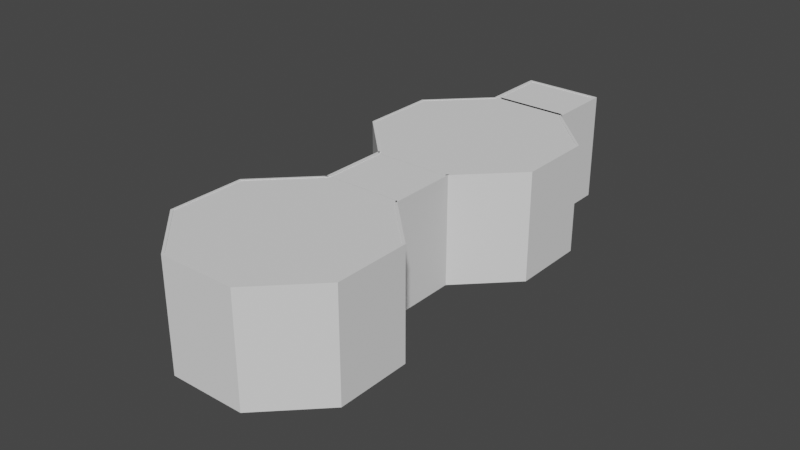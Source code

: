 # Source: Kitchen.blend  (saved by Blender 2.91.10; exported with 4.5.12 LTS)
import bpy
from mathutils import Matrix  # noqa: F401  (used for matrix-valued properties, if any)

bpy.ops.wm.read_factory_settings(use_empty=True)
scene = bpy.context.scene
scene.name = 'Scene'

# ---- collections
col_collection = bpy.data.collections.new('Collection'); scene.collection.children.link(col_collection)

# ---- world
world_world = bpy.data.worlds.new('World'); scene.world = world_world
world_world.use_nodes = True; world_world.node_tree.nodes.clear()
_N = world_world.node_tree.nodes; _L = world_world.node_tree.links
n0 = _N.new('ShaderNodeOutputWorld'); n0.name = 'World Output'; n0.location = (300, 300)
n1 = _N.new('ShaderNodeBackground'); n1.name = 'Background'; n1.location = (10, 300)
n1.inputs[0].default_value = (0.05088, 0.05088, 0.05088, 1.0)
_L.new(n1.outputs[0], n0.inputs[0])
n0.is_active_output = True
world_world.color = (0.05088, 0.05088, 0.05088)
world_world.use_sun_shadow = False
world_world.sun_shadow_jitter_overblur = 0.0

# ---- meshes
me_circle_001 = bpy.data.meshes.new('Circle.001')
me_circle_001.from_pydata([(0.0, 20.0, 0.0), (-14.14, 14.14, 0.0), (-20.0, -8.742e-07, 0.0), (-14.14, -14.14, 0.0), (1.748e-06, -20.0, 0.0), (14.14, -14.14, 0.0), (20.0, 2.385e-07, 0.0), (14.14, 14.14, 0.0), (-13.76, 13.76, 2.0), (-2.619e-08, 19.46, 2.0), (-19.46, -8.568e-07, 2.0), (-13.76, -13.76, 2.0), (1.679e-06, -19.46, 2.0), (13.76, -13.76, 2.0), (19.46, 2.385e-07, 2.0), (13.76, 13.76, 2.0), (-14.14, 14.14, 2.0), (0.0, 20.0, 2.0), (-20.0, -8.742e-07, 2.0), (-14.14, -14.14, 2.0), (1.748e-06, -20.0, 2.0), (14.14, -14.14, 2.0), (20.0, 2.385e-07, 2.0), (14.14, 14.14, 2.0), (-14.14, 14.14, 2.0), (0.0, 20.0, 2.0), (-20.0, -8.742e-07, 2.0), (-14.14, -14.14, 2.0), (1.748e-06, -20.0, 2.0), (14.14, -14.14, 2.0), (20.0, 2.385e-07, 2.0), (14.14, 14.14, 2.0), (-13.76, 13.76, 2.0), (-2.619e-08, 19.46, 2.0), (-19.46, -8.568e-07, 2.0), (-13.76, -13.76, 2.0), (1.679e-06, -19.46, 2.0), (13.76, -13.76, 2.0), (19.46, 2.385e-07, 2.0), (13.76, 13.76, 2.0), (0.0, 20.0, 22.0), (-2.619e-08, 19.46, 22.0), (0.0, 20.0, 21.92), (-14.14, 14.14, 21.92), (-20.0, -8.742e-07, 21.92), (-14.14, -14.14, 21.92), (1.748e-06, -20.0, 21.92), (14.14, -14.14, 21.92), (20.0, 2.385e-07, 21.92), (14.14, 14.14, 21.92)], [], [(1, 0, 7, 6, 5, 4, 3, 2), (8, 10, 11, 12, 13, 14, 15, 9), (5, 6, 22, 21), (3, 4, 20, 19), (1, 2, 18, 16), (6, 7, 23, 22), (4, 5, 21, 20), (2, 3, 19, 18), (0, 1, 16, 17), (7, 0, 17, 23), (14, 13, 37, 38), (22, 23, 31, 30), (13, 12, 36, 37), (21, 22, 30, 29), (12, 11, 35, 36), (20, 21, 29, 28), (11, 10, 34, 35), (19, 20, 28, 27), (33, 25, 40, 41), (33, 39, 31, 25), (23, 17, 25, 31), (15, 14, 38, 39), (17, 16, 24, 25), (9, 15, 39, 33), (16, 18, 26, 24), (8, 9, 33, 32), (18, 19, 27, 26), (10, 8, 32, 34), (43, 42, 49, 48, 47, 46, 45, 44)])
_uv = me_circle_001.uv_layers.new(name='UVMap')
_uv.uv.foreach_set('vector', [0.0, 0.0, 0.0, 0.0, 0.0, 0.0, 0.0, 0.0, 0.0, 0.0, 0.0, 0.0, 0.0, 0.0, 0.0, 0.0, 0.0, 0.0, 0.0, 0.0, 0.0, 0.0, 0.0, 0.0, 0.0, 0.0, 0.0, 0.0, 0.0, 0.0, 0.0, 0.0, 0.0, 0.0, 0.0, 0.0, 0.0, 0.0, 0.0, 0.0, 0.0, 0.0, 0.0, 0.0, 0.0, 0.0, 0.0, 0.0, 0.0, 0.0, 0.0, 0.0, 0.0, 0.0, 0.0, 0.0, 0.0, 0.0, 0.0, 0.0, 0.0, 0.0, 0.0, 0.0, 0.0, 0.0, 0.0, 0.0, 0.0, 0.0, 0.0, 0.0, 0.0, 0.0, 0.0, 0.0, 0.0, 0.0, 0.0, 0.0, 0.0, 0.0, 0.0, 0.0, 0.0, 0.0, 0.0, 0.0, 0.0, 0.0, 0.0, 0.0, 0.0, 0.0, 0.0, 0.0, 0.0, 0.0, 0.0, 0.0, 0.0, 0.0, 0.0, 0.0, 0.0, 0.0, 0.0, 0.0, 0.0, 0.0, 0.0, 0.0, 0.0, 0.0, 0.0, 0.0, 0.0, 0.0, 0.0, 0.0, 0.0, 0.0, 0.0, 0.0, 0.0, 0.0, 0.0, 0.0, 0.0, 0.0, 0.0, 0.0, 0.0, 0.0, 0.0, 0.0, 0.0, 0.0, 0.0, 0.0, 0.0, 0.0, 0.0, 0.0, 0.0, 0.0, 0.0, 0.0, 0.0, 0.0, 0.0, 0.0, 0.0, 0.0, 0.0, 0.0, 0.0, 0.0, 0.0, 0.0, 0.0, 0.0, 0.0, 0.0, 0.0, 0.0, 0.0, 0.0, 0.0, 0.0, 0.0, 0.0, 0.0, 0.0, 0.0, 0.0, 0.0, 0.0, 0.0, 0.0, 0.0, 0.0, 0.0, 0.0, 0.0, 0.0, 0.0, 0.0, 0.0, 0.0, 0.0, 0.0, 0.0, 0.0, 0.0, 0.0, 0.0, 0.0, 0.0, 0.0, 0.0, 0.0, 0.0, 0.0, 0.0, 0.0, 0.0, 0.0, 0.0, 0.0, 0.0, 0.0, 0.0, 0.0, 0.0, 0.0, 0.0, 0.0, 0.0, 0.0, 0.0, 0.0, 0.0, 0.0, 0.0, 0.0, 0.0, 0.0, 0.0, 0.0, 0.0, 0.0, 0.0, 0.0, 0.0, 0.0, 0.0, 0.0, 0.0, 0.0, 0.0, 0.0, 0.0, 0.0, 0.0, 0.0, 0.0, 0.0, 0.0, 0.0, 0.0, 0.0, 0.0, 0.0, 0.0, 0.0])
me_circle_001.use_remesh_fix_poles = True
me_circle_001.use_remesh_preserve_attributes = False
me_circle_001.use_mirror_vertex_groups = False
me_circle_001.update()
me_cube_001 = bpy.data.meshes.new('Cube.001')
me_cube_001.from_pydata([(-0.9, -0.9, -1.0), (-0.9, -0.9, 1.0), (-0.9, 0.9, -1.0), (-0.9, 0.9, 1.0), (0.9, -0.9, -1.0), (0.9, -0.9, 1.0), (0.9, 0.9, -1.0), (0.9, 0.9, 1.0), (-1.0, 1.0, -1.0), (-1.0, -1.0, -1.0), (-1.0, -1.0, 1.0), (-1.0, 1.0, 1.0), (1.0, 1.0, -1.0), (1.0, 1.0, 1.0), (1.0, -1.0, -1.0), (1.0, -1.0, 1.0), (-1.0, -1.0, 1.0), (-1.0, 1.0, 1.0), (1.0, 1.0, 1.0), (1.0, -1.0, 1.0), (-0.9, -0.9, 1.0), (-0.9, 0.9, 1.0), (0.9, 0.9, 1.0), (0.9, -0.9, 1.0), (1.0, 1.0, 21.0), (1.0, -1.0, 21.0), (0.9, 0.9, 21.0), (0.9, -0.9, 21.0), (0.9, 0.9, 1.0), (0.9, -0.9, 1.0), (0.9, -0.9, 1.0), (-1.0, -1.0, 1.0), (-1.0, 1.0, 1.0), (1.0, 1.0, 1.0), (1.0, -1.0, 1.0), (-0.9, -0.9, 1.0), (-0.9, 0.9, 1.0), (0.9, 0.9, 1.0), (1.0, 1.0, 21.0), (1.0, -1.0, 21.0), (0.9, 0.9, 21.0), (0.9, -0.9, 21.0), (-0.9, -0.9, 20.92), (-0.9, 0.9, 20.92), (0.9, -0.9, 20.92), (0.9, 0.9, 20.92)], [], [(9, 10, 11, 8), (8, 11, 13, 12), (12, 13, 15, 14), (14, 15, 10, 9), (2, 6, 4, 0), (7, 3, 1, 5), (2, 0, 9, 8), (20, 21, 36, 35), (6, 2, 8, 12), (15, 13, 18, 19), (4, 6, 12, 14), (5, 1, 20, 23), (0, 4, 14, 9), (13, 11, 17, 18), (7, 5, 29, 28), (21, 22, 18, 17), (23, 19, 34, 30), (23, 20, 16, 19), (3, 7, 22, 21), (1, 3, 21, 20), (11, 10, 16, 17), (10, 15, 19, 16), (18, 22, 37, 33), (26, 27, 25, 24), (24, 25, 39, 38), (19, 18, 33, 34), (21, 17, 32, 36), (5, 23, 30, 29), (25, 27, 41, 39), (16, 20, 35, 31), (28, 29, 30, 37), (30, 34, 39, 41), (27, 26, 40, 41), (22, 7, 28, 37), (26, 24, 38, 40), (17, 16, 31, 32), (43, 45, 44, 42)])
_uv = me_cube_001.uv_layers.new(name='UVMap')
_uv.uv.foreach_set('vector', [0.375, 0.0, 0.625, 0.0, 0.625, 0.25, 0.375, 0.25, 0.375, 0.25, 0.625, 0.25, 0.625, 0.5, 0.375, 0.5, 0.375, 0.5, 0.625, 0.5, 0.625, 0.75, 0.375, 0.75, 0.375, 0.75, 0.625, 0.75, 0.625, 1.0, 0.375, 1.0, 0.1375, 0.5125, 0.3625, 0.5125, 0.3625, 0.7375, 0.1375, 0.7375, 0.6375, 0.5125, 0.8625, 0.5125, 0.8625, 0.7375, 0.6375, 0.7375, 0.1375, 0.5125, 0.1375, 0.7375, 0.125, 0.75, 0.125, 0.5, 0.8625, 0.7375, 0.8625, 0.5125, 0.8625, 0.5125, 0.8625, 0.7375, 0.3625, 0.5125, 0.1375, 0.5125, 0.125, 0.5, 0.375, 0.5, 0.625, 0.75, 0.625, 0.5, 0.625, 0.5, 0.625, 0.75, 0.3625, 0.7375, 0.3625, 0.5125, 0.375, 0.5, 0.375, 0.75, 0.6375, 0.7375, 0.8625, 0.7375, 0.8625, 0.7375, 0.6375, 0.7375, 0.1375, 0.7375, 0.3625, 0.7375, 0.375, 0.75, 0.125, 0.75, 0.625, 0.5, 0.625, 0.25, 0.625, 0.25, 0.625, 0.5, 0.6375, 0.5125, 0.6375, 0.7375, 0.6375, 0.7375, 0.6375, 0.5125, 0.8625, 0.5125, 0.6375, 0.5125, 0.625, 0.5, 0.875, 0.5, 0.6375, 0.7375, 0.625, 0.75, 0.625, 0.75, 0.6375, 0.7375, 0.6375, 0.7375, 0.8625, 0.7375, 0.875, 0.75, 0.625, 0.75, 0.8625, 0.5125, 0.6375, 0.5125, 0.6375, 0.5125, 0.8625, 0.5125, 0.8625, 0.7375, 0.8625, 0.5125, 0.8625, 0.5125, 0.8625, 0.7375, 0.625, 0.25, 0.625, 0.0, 0.625, 0.0, 0.625, 0.25, 0.625, 1.0, 0.625, 0.75, 0.625, 0.75, 0.625, 1.0, 0.625, 0.5, 0.6375, 0.5125, 0.6375, 0.5125, 0.625, 0.5, 0.6375, 0.5125, 0.6375, 0.7375, 0.625, 0.75, 0.625, 0.5, 0.625, 0.5, 0.625, 0.75, 0.625, 0.75, 0.625, 0.5, 0.625, 0.75, 0.625, 0.5, 0.625, 0.5, 0.625, 0.75, 0.8625, 0.5125, 0.875, 0.5, 0.875, 0.5, 0.8625, 0.5125, 0.6375, 0.7375, 0.6375, 0.7375, 0.6375, 0.7375, 0.6375, 0.7375, 0.625, 0.75, 0.6375, 0.7375, 0.6375, 0.7375, 0.625, 0.75, 0.875, 0.75, 0.8625, 0.7375, 0.8625, 0.7375, 0.875, 0.75, 0.6375, 0.5125, 0.6375, 0.7375, 0.6375, 0.7375, 0.6375, 0.5125, 0.6375, 0.7375, 0.625, 0.75, 0.625, 0.75, 0.6375, 0.7375, 0.6375, 0.7375, 0.6375, 0.5125, 0.6375, 0.5125, 0.6375, 0.7375, 0.6375, 0.5125, 0.6375, 0.5125, 0.6375, 0.5125, 0.6375, 0.5125, 0.6375, 0.5125, 0.625, 0.5, 0.625, 0.5, 0.6375, 0.5125, 0.625, 0.25, 0.625, 0.0, 0.625, 0.0, 0.625, 0.25, 0.1375, 0.5125, 0.3625, 0.5125, 0.3625, 0.7375, 0.1375, 0.7375])
me_cube_001.use_remesh_fix_poles = True
me_cube_001.use_remesh_preserve_attributes = False
me_cube_001.use_mirror_vertex_groups = False
me_cube_001.update()
me_cube_002 = bpy.data.meshes.new('Cube.002')
me_cube_002.from_pydata([(-0.9, -0.9, -1.0), (-0.9, -0.9, 1.0), (-0.9, 0.9, -1.0), (-0.9, 0.9, 1.0), (0.9, -0.9, -1.0), (0.9, -0.9, 1.0), (0.9, 0.9, -1.0), (0.9, 0.9, 1.0), (-1.0, 1.0, -1.0), (-1.0, -1.0, -1.0), (-1.0, -1.0, 1.0), (-1.0, 1.0, 1.0), (1.0, 1.0, -1.0), (1.0, 1.0, 1.0), (1.0, -1.0, -1.0), (1.0, -1.0, 1.0), (-1.0, -1.0, 1.0), (-1.0, 1.0, 1.0), (1.0, 1.0, 1.0), (1.0, -1.0, 1.0), (-0.9, -0.9, 1.0), (-0.9, 0.9, 1.0), (0.9, 0.9, 1.0), (0.9, -0.9, 1.0), (-1.0, 1.0, 21.0), (1.0, 1.0, 21.0), (-0.9, 0.9, 21.0), (0.9, 0.9, 21.0), (1.0, 1.0, 21.0), (-1.0, -1.0, 21.0), (-1.0, 1.0, 21.0), (1.0, -1.0, 21.0), (-0.9, -0.9, 21.0), (-0.9, 0.9, 21.0), (0.9, 0.9, 21.0), (0.9, -0.9, 21.0), (0.6667, 1.0, -1.0), (0.3333, 1.0, -1.0), (-2.98e-08, 1.0, -1.0), (-0.3333, 1.0, -1.0), (-0.6667, 1.0, -1.0), (-0.6667, 1.0, 1.0), (-0.3333, 1.0, 1.0), (2.98e-08, 1.0, 1.0), (0.3333, 1.0, 1.0), (0.6667, 1.0, 1.0), (-0.6667, -1.0, -1.0), (-0.3333, -1.0, -1.0), (2.98e-08, -1.0, -1.0), (0.3333, -1.0, -1.0), (0.6667, -1.0, -1.0), (0.6667, -1.0, 1.0), (0.3333, -1.0, 1.0), (-2.98e-08, -1.0, 1.0), (-0.3333, -1.0, 1.0), (-0.6667, -1.0, 1.0), (0.6, 0.9, -1.0), (0.3, 0.9, -1.0), (-2.98e-08, 0.9, -1.0), (-0.3, 0.9, -1.0), (-0.6, 0.9, -1.0), (-0.6, 0.9, 1.0), (-0.3, 0.9, 1.0), (2.98e-08, 0.9, 1.0), (0.3, 0.9, 1.0), (0.6, 0.9, 1.0), (-0.6, -0.9, -1.0), (-0.3, -0.9, -1.0), (2.98e-08, -0.9, -1.0), (0.3, -0.9, -1.0), (0.6, -0.9, -1.0), (0.6, -0.9, 1.0), (0.3, -0.9, 1.0), (-2.98e-08, -0.9, 1.0), (-0.3, -0.9, 1.0), (-0.6, -0.9, 1.0), (-0.6667, 1.0, 21.0), (-0.3333, 1.0, 21.0), (2.98e-08, 1.0, 21.0), (0.3333, 1.0, 21.0), (0.6667, 1.0, 21.0), (-0.6, 0.9, 21.0), (-0.3, 0.9, 21.0), (2.98e-08, 0.9, 21.0), (0.3, 0.9, 21.0), (0.6, 0.9, 21.0), (-0.6667, 1.0, 21.0), (-0.3333, 1.0, 21.0), (2.98e-08, 1.0, 21.0), (0.3333, 1.0, 21.0), (0.6667, 1.0, 21.0), (-0.6, 0.9, 21.0), (-0.3, 0.9, 21.0), (2.98e-08, 0.9, 21.0), (0.3, 0.9, 21.0), (0.6, 0.9, 21.0), (-1.0, -1.0, 18.78), (-1.0, -1.0, 16.56), (-1.0, -1.0, 14.33), (-1.0, -1.0, 12.11), (-1.0, -1.0, 9.889), (-1.0, -1.0, 7.667), (-1.0, -1.0, 5.444), (-1.0, -1.0, 3.222), (-0.9, -0.9, 3.222), (-0.9, -0.9, 5.444), (-0.9, -0.9, 7.667), (-0.9, -0.9, 9.889), (-0.9, -0.9, 12.11), (-0.9, -0.9, 14.33), (-0.9, -0.9, 16.56), (-0.9, -0.9, 18.78), (0.9, -0.9, 18.78), (0.9, -0.9, 16.56), (0.9, -0.9, 14.33), (0.9, -0.9, 12.11), (0.9, -0.9, 9.889), (0.9, -0.9, 7.667), (0.9, -0.9, 5.444), (0.9, -0.9, 3.222), (1.0, -1.0, 3.222), (1.0, -1.0, 5.444), (1.0, -1.0, 7.667), (1.0, -1.0, 9.889), (1.0, -1.0, 12.11), (1.0, -1.0, 14.33), (1.0, -1.0, 16.56), (1.0, -1.0, 18.78), (-0.9, 0.9, 3.222), (-0.9, 0.9, 5.444), (-0.9, 0.9, 7.667), (-0.9, 0.9, 9.889), (-0.9, 0.9, 12.11), (-0.9, 0.9, 14.33), (-0.9, 0.9, 16.56), (-0.9, 0.9, 18.78), (-1.0, 1.0, 18.78), (-1.0, 1.0, 16.56), (-1.0, 1.0, 14.33), (-1.0, 1.0, 12.11), (-1.0, 1.0, 9.889), (-1.0, 1.0, 7.667), (-1.0, 1.0, 5.444), (-1.0, 1.0, 3.222), (-1.0, 1.0, 18.78), (-1.0, 1.0, 16.56), (-1.0, 1.0, 14.33), (-1.0, 1.0, 12.11), (-1.0, 1.0, 9.889), (-1.0, 1.0, 7.667), (-1.0, 1.0, 5.444), (-1.0, 1.0, 3.222), (1.0, 1.0, 3.222), (1.0, 1.0, 5.444), (1.0, 1.0, 7.667), (1.0, 1.0, 9.889), (1.0, 1.0, 12.11), (1.0, 1.0, 14.33), (1.0, 1.0, 16.56), (1.0, 1.0, 18.78), (1.0, 1.0, 18.78), (1.0, 1.0, 16.56), (1.0, 1.0, 14.33), (1.0, 1.0, 12.11), (1.0, 1.0, 9.889), (1.0, 1.0, 7.667), (1.0, 1.0, 5.444), (1.0, 1.0, 3.222), (0.9, 0.9, 3.222), (0.9, 0.9, 5.444), (0.9, 0.9, 7.667), (0.9, 0.9, 9.889), (0.9, 0.9, 12.11), (0.9, 0.9, 14.33), (0.9, 0.9, 16.56), (0.9, 0.9, 18.78), (-0.9, 0.9, 18.78), (-0.9, 0.9, 16.56), (-0.9, 0.9, 14.33), (-0.9, 0.9, 12.11), (-0.9, 0.9, 9.889), (-0.9, 0.9, 7.667), (-0.9, 0.9, 5.444), (-0.9, 0.9, 3.222), (0.9, 0.9, 3.222), (0.9, 0.9, 5.444), (0.9, 0.9, 7.667), (0.9, 0.9, 9.889), (0.9, 0.9, 12.11), (0.9, 0.9, 14.33), (0.9, 0.9, 16.56), (0.9, 0.9, 18.78), (0.6667, 1.0, 3.222), (0.6667, 1.0, 5.444), (0.6667, 1.0, 7.667), (0.6667, 1.0, 9.889), (0.6667, 1.0, 12.11), (0.6667, 1.0, 14.33), (0.6667, 1.0, 16.56), (0.6667, 1.0, 18.78), (0.3333, 1.0, 3.222), (0.3333, 1.0, 5.444), (0.3333, 1.0, 7.667), (0.3333, 1.0, 9.889), (0.3333, 1.0, 12.11), (0.3333, 1.0, 14.33), (0.3333, 1.0, 16.56), (0.3333, 1.0, 18.78), (2.98e-08, 1.0, 9.889), (2.98e-08, 1.0, 12.11), (2.98e-08, 1.0, 14.33), (2.98e-08, 1.0, 16.56), (2.98e-08, 1.0, 18.78), (-0.3333, 1.0, 3.222), (-0.3333, 1.0, 5.444), (-0.3333, 1.0, 7.667), (-0.3333, 1.0, 9.889), (-0.3333, 1.0, 12.11), (-0.3333, 1.0, 14.33), (-0.3333, 1.0, 16.56), (-0.3333, 1.0, 18.78), (-0.6667, 1.0, 3.222), (-0.6667, 1.0, 5.444), (-0.6667, 1.0, 7.667), (-0.6667, 1.0, 9.889), (-0.6667, 1.0, 12.11), (-0.6667, 1.0, 14.33), (-0.6667, 1.0, 16.56), (-0.6667, 1.0, 18.78), (-0.6, 0.9, 3.222), (-0.6, 0.9, 5.444), (-0.6, 0.9, 7.667), (-0.6, 0.9, 9.889), (-0.6, 0.9, 12.11), (-0.6, 0.9, 14.33), (-0.6, 0.9, 16.56), (-0.6, 0.9, 18.78), (-0.3, 0.9, 3.222), (-0.3, 0.9, 5.444), (-0.3, 0.9, 7.667), (-0.3, 0.9, 9.889), (-0.3, 0.9, 12.11), (-0.3, 0.9, 14.33), (-0.3, 0.9, 16.56), (-0.3, 0.9, 18.78), (2.98e-08, 0.9, 9.889), (2.98e-08, 0.9, 12.11), (2.98e-08, 0.9, 14.33), (2.98e-08, 0.9, 16.56), (2.98e-08, 0.9, 18.78), (0.3, 0.9, 3.222), (0.3, 0.9, 5.444), (0.3, 0.9, 7.667), (0.3, 0.9, 9.889), (0.3, 0.9, 12.11), (0.3, 0.9, 14.33), (0.3, 0.9, 16.56), (0.3, 0.9, 18.78), (0.6, 0.9, 3.222), (0.6, 0.9, 5.444), (0.6, 0.9, 7.667), (0.6, 0.9, 9.889), (0.6, 0.9, 12.11), (0.6, 0.9, 14.33), (0.6, 0.9, 16.56), (0.6, 0.9, 18.78), (-0.9, -0.9, 20.92), (-0.9, 0.9, 20.92), (0.9, -0.9, 20.92), (0.9, 0.9, 20.92), (0.6, 0.9, 20.92), (0.3, 0.9, 20.92), (-2.98e-08, 0.9, 20.92), (-0.3, 0.9, 20.92), (-0.6, 0.9, 20.92), (-0.6, -0.9, 20.92), (-0.3, -0.9, 20.92), (2.98e-08, -0.9, 20.92), (0.3, -0.9, 20.92), (0.6, -0.9, 20.92)], [], [(9, 10, 11, 8), (36, 45, 13, 12), (12, 13, 15, 14), (46, 55, 10, 9), (56, 6, 4, 70), (61, 3, 1, 75), (2, 0, 9, 8), (144, 136, 30, 24), (60, 2, 8, 40), (7, 5, 23, 22), (4, 6, 12, 14), (15, 13, 18, 19), (70, 4, 14, 50), (75, 1, 10, 55), (136, 96, 29, 30), (111, 135, 33, 32), (96, 111, 32, 29), (11, 10, 16, 17), (1, 3, 21, 20), (10, 1, 20, 16), (5, 15, 19, 23), (112, 127, 31, 35), (85, 27, 34, 95), (32, 33, 30, 29), (95, 34, 28, 90), (34, 35, 31, 28), (76, 24, 30, 86), (160, 159, 25, 28), (265, 175, 27, 85), (175, 191, 34, 27), (228, 144, 24, 76), (191, 112, 35, 34), (135, 176, 26, 33), (127, 160, 28, 31), (159, 199, 80, 25), (199, 207, 79, 80), (207, 212, 78, 79), (212, 220, 77, 78), (220, 228, 76, 77), (176, 236, 81, 26), (236, 244, 82, 81), (244, 249, 83, 82), (249, 257, 84, 83), (257, 265, 85, 84), (25, 80, 90, 28), (80, 79, 89, 90), (79, 78, 88, 89), (78, 77, 87, 88), (77, 76, 86, 87), (33, 91, 86, 30), (91, 92, 87, 86), (92, 93, 88, 87), (93, 94, 89, 88), (94, 95, 90, 89), (26, 81, 91, 33), (81, 82, 92, 91), (82, 83, 93, 92), (83, 84, 94, 93), (84, 85, 95, 94), (5, 71, 51, 15), (71, 72, 52, 51), (72, 73, 53, 52), (73, 74, 54, 53), (74, 75, 55, 54), (0, 66, 46, 9), (66, 67, 47, 46), (67, 68, 48, 47), (68, 69, 49, 48), (69, 70, 50, 49), (6, 56, 36, 12), (56, 57, 37, 36), (57, 58, 38, 37), (58, 59, 39, 38), (59, 60, 40, 39), (7, 65, 71, 5), (65, 64, 72, 71), (64, 63, 73, 72), (63, 62, 74, 73), (62, 61, 75, 74), (2, 60, 66, 0), (60, 59, 67, 66), (59, 58, 68, 67), (58, 57, 69, 68), (57, 56, 70, 69), (14, 15, 51, 50), (50, 51, 52, 49), (49, 52, 53, 48), (48, 53, 54, 47), (47, 54, 55, 46), (8, 11, 41, 40), (40, 41, 42, 39), (39, 42, 43, 38), (38, 43, 44, 37), (37, 44, 45, 36), (64, 65, 258, 250), (250, 258, 259, 251), (251, 259, 260, 252), (252, 260, 261, 253), (253, 261, 262, 254), (254, 262, 263, 255), (255, 263, 264, 256), (256, 264, 265, 257), (245, 253, 254, 246), (246, 254, 255, 247), (247, 255, 256, 248), (248, 256, 257, 249), (62, 63, 43, 42), (237, 62, 42, 213), (238, 237, 213, 214), (239, 238, 214, 215), (240, 245, 246, 241), (241, 246, 247, 242), (242, 247, 248, 243), (243, 248, 249, 244), (61, 62, 237, 229), (229, 237, 238, 230), (230, 238, 239, 231), (231, 239, 240, 232), (232, 240, 241, 233), (233, 241, 242, 234), (234, 242, 243, 235), (235, 243, 244, 236), (3, 61, 229, 183), (183, 229, 230, 182), (182, 230, 231, 181), (181, 231, 232, 180), (180, 232, 233, 179), (179, 233, 234, 178), (178, 234, 235, 177), (177, 235, 236, 176), (42, 41, 221, 213), (213, 221, 222, 214), (214, 222, 223, 215), (215, 223, 224, 216), (216, 224, 225, 217), (217, 225, 226, 218), (218, 226, 227, 219), (219, 227, 228, 220), (240, 239, 215, 216), (245, 240, 216, 208), (253, 245, 208, 203), (252, 253, 203, 202), (208, 216, 217, 209), (209, 217, 218, 210), (210, 218, 219, 211), (211, 219, 220, 212), (251, 252, 202, 201), (250, 251, 201, 200), (64, 250, 200, 44), (63, 64, 44, 43), (203, 208, 209, 204), (204, 209, 210, 205), (205, 210, 211, 206), (206, 211, 212, 207), (45, 44, 200, 192), (192, 200, 201, 193), (193, 201, 202, 194), (194, 202, 203, 195), (195, 203, 204, 196), (196, 204, 205, 197), (197, 205, 206, 198), (198, 206, 207, 199), (13, 45, 192, 152), (152, 192, 193, 153), (153, 193, 194, 154), (154, 194, 195, 155), (155, 195, 196, 156), (156, 196, 197, 157), (157, 197, 198, 158), (158, 198, 199, 159), (19, 18, 167, 120), (120, 167, 166, 121), (121, 166, 165, 122), (122, 165, 164, 123), (123, 164, 163, 124), (124, 163, 162, 125), (125, 162, 161, 126), (126, 161, 160, 127), (21, 3, 183, 128), (128, 183, 182, 129), (129, 182, 181, 130), (130, 181, 180, 131), (131, 180, 179, 132), (132, 179, 178, 133), (133, 178, 177, 134), (134, 177, 176, 135), (22, 23, 119, 184), (184, 119, 118, 185), (185, 118, 117, 186), (186, 117, 116, 187), (187, 116, 115, 188), (188, 115, 114, 189), (189, 114, 113, 190), (190, 113, 112, 191), (41, 11, 151, 221), (221, 151, 150, 222), (222, 150, 149, 223), (223, 149, 148, 224), (224, 148, 147, 225), (225, 147, 146, 226), (226, 146, 145, 227), (227, 145, 144, 228), (7, 22, 184, 168), (168, 184, 185, 169), (169, 185, 186, 170), (170, 186, 187, 171), (171, 187, 188, 172), (172, 188, 189, 173), (173, 189, 190, 174), (174, 190, 191, 175), (65, 7, 168, 258), (258, 168, 169, 259), (259, 169, 170, 260), (260, 170, 171, 261), (261, 171, 172, 262), (262, 172, 173, 263), (263, 173, 174, 264), (264, 174, 175, 265), (18, 13, 152, 167), (167, 152, 153, 166), (166, 153, 154, 165), (165, 154, 155, 164), (164, 155, 156, 163), (163, 156, 157, 162), (162, 157, 158, 161), (161, 158, 159, 160), (23, 19, 120, 119), (119, 120, 121, 118), (118, 121, 122, 117), (117, 122, 123, 116), (116, 123, 124, 115), (115, 124, 125, 114), (114, 125, 126, 113), (113, 126, 127, 112), (16, 20, 104, 103), (103, 104, 105, 102), (102, 105, 106, 101), (101, 106, 107, 100), (100, 107, 108, 99), (99, 108, 109, 98), (98, 109, 110, 97), (97, 110, 111, 96), (20, 21, 128, 104), (104, 128, 129, 105), (105, 129, 130, 106), (106, 130, 131, 107), (107, 131, 132, 108), (108, 132, 133, 109), (109, 133, 134, 110), (110, 134, 135, 111), (17, 16, 103, 143), (143, 103, 102, 142), (142, 102, 101, 141), (141, 101, 100, 140), (140, 100, 99, 139), (139, 99, 98, 138), (138, 98, 97, 137), (137, 97, 96, 136), (11, 17, 143, 151), (151, 143, 142, 150), (150, 142, 141, 149), (149, 141, 140, 148), (148, 140, 139, 147), (147, 139, 138, 146), (146, 138, 137, 145), (145, 137, 136, 144), (270, 269, 268, 279), (267, 274, 275, 266), (274, 273, 276, 275), (273, 272, 277, 276), (272, 271, 278, 277), (271, 270, 279, 278)])
_uv = me_cube_002.uv_layers.new(name='UVMap')
_uv.uv.foreach_set('vector', [0.375, 0.0, 0.625, 0.0, 0.625, 0.25, 0.375, 0.25, 0.375, 0.4583, 0.625, 0.4583, 0.625, 0.5, 0.375, 0.5, 0.375, 0.5, 0.625, 0.5, 0.625, 0.75, 0.375, 0.75, 0.375, 0.9583, 0.625, 0.9583, 0.625, 1.0, 0.375, 1.0, 0.325, 0.5125, 0.3625, 0.5125, 0.3625, 0.7375, 0.325, 0.7375, 0.825, 0.5125, 0.8625, 0.5125, 0.8625, 0.7375, 0.825, 0.7375, 0.1375, 0.5125, 0.1375, 0.7375, 0.125, 0.75, 0.125, 0.5, 0.625, 0.25, 0.625, 0.25, 0.625, 0.25, 0.625, 0.25, 0.175, 0.5125, 0.1375, 0.5125, 0.125, 0.5, 0.1667, 0.5, 0.6375, 0.5125, 0.6375, 0.7375, 0.6375, 0.7375, 0.6375, 0.5125, 0.3625, 0.7375, 0.3625, 0.5125, 0.375, 0.5, 0.375, 0.75, 0.625, 0.75, 0.625, 0.5, 0.625, 0.5, 0.625, 0.75, 0.325, 0.7375, 0.3625, 0.7375, 0.375, 0.75, 0.3333, 0.75, 0.825, 0.7375, 0.8625, 0.7375, 0.875, 0.75, 0.8333, 0.75, 0.625, 0.25, 0.625, 0.0, 0.625, 0.0, 0.625, 0.25, 0.8625, 0.7375, 0.8625, 0.5125, 0.8625, 0.5125, 0.8625, 0.7375, 0.875, 0.75, 0.8625, 0.7375, 0.8625, 0.7375, 0.875, 0.75, 0.625, 0.25, 0.625, 0.0, 0.625, 0.0, 0.625, 0.25, 0.8625, 0.7375, 0.8625, 0.5125, 0.8625, 0.5125, 0.8625, 0.7375, 0.875, 0.75, 0.8625, 0.7375, 0.8625, 0.7375, 0.875, 0.75, 0.6375, 0.7375, 0.625, 0.75, 0.625, 0.75, 0.6375, 0.7375, 0.6375, 0.7375, 0.625, 0.75, 0.625, 0.75, 0.6375, 0.7375, 0.675, 0.5125, 0.6375, 0.5125, 0.6375, 0.5125, 0.675, 0.5125, 0.8625, 0.7375, 0.8625, 0.5125, 0.875, 0.5, 0.875, 0.75, 0.675, 0.5125, 0.6375, 0.5125, 0.625, 0.5, 0.6667, 0.5, 0.6375, 0.5125, 0.6375, 0.7375, 0.625, 0.75, 0.625, 0.5, 0.625, 0.2917, 0.625, 0.25, 0.625, 0.25, 0.625, 0.2917, 0.625, 0.5, 0.625, 0.5, 0.625, 0.5, 0.625, 0.5, 0.675, 0.5125, 0.6375, 0.5125, 0.6375, 0.5125, 0.675, 0.5125, 0.6375, 0.5125, 0.6375, 0.5125, 0.6375, 0.5125, 0.6375, 0.5125, 0.625, 0.2917, 0.625, 0.25, 0.625, 0.25, 0.625, 0.2917, 0.6375, 0.5125, 0.6375, 0.7375, 0.6375, 0.7375, 0.6375, 0.5125, 0.8625, 0.5125, 0.8625, 0.5125, 0.8625, 0.5125, 0.8625, 0.5125, 0.625, 0.75, 0.625, 0.5, 0.625, 0.5, 0.625, 0.75, 0.625, 0.5, 0.625, 0.4583, 0.625, 0.4583, 0.625, 0.5, 0.625, 0.4583, 0.625, 0.4167, 0.625, 0.4167, 0.625, 0.4583, 0.625, 0.4167, 0.625, 0.375, 0.625, 0.375, 0.625, 0.4167, 0.625, 0.375, 0.625, 0.3333, 0.625, 0.3333, 0.625, 0.375, 0.625, 0.3333, 0.625, 0.2917, 0.625, 0.2917, 0.625, 0.3333, 0.8625, 0.5125, 0.825, 0.5125, 0.825, 0.5125, 0.8625, 0.5125, 0.825, 0.5125, 0.7875, 0.5125, 0.7875, 0.5125, 0.825, 0.5125, 0.7875, 0.5125, 0.75, 0.5125, 0.75, 0.5125, 0.7875, 0.5125, 0.75, 0.5125, 0.7125, 0.5125, 0.7125, 0.5125, 0.75, 0.5125, 0.7125, 0.5125, 0.675, 0.5125, 0.675, 0.5125, 0.7125, 0.5125, 0.625, 0.5, 0.625, 0.4583, 0.625, 0.4583, 0.625, 0.5, 0.625, 0.4583, 0.625, 0.4167, 0.625, 0.4167, 0.625, 0.4583, 0.625, 0.4167, 0.625, 0.375, 0.625, 0.375, 0.625, 0.4167, 0.625, 0.375, 0.625, 0.3333, 0.625, 0.3333, 0.625, 0.375, 0.625, 0.3333, 0.625, 0.2917, 0.625, 0.2917, 0.625, 0.3333, 0.8625, 0.5125, 0.825, 0.5125, 0.8333, 0.5, 0.875, 0.5, 0.825, 0.5125, 0.7875, 0.5125, 0.7917, 0.5, 0.8333, 0.5, 0.7875, 0.5125, 0.75, 0.5125, 0.75, 0.5, 0.7917, 0.5, 0.75, 0.5125, 0.7125, 0.5125, 0.7083, 0.5, 0.75, 0.5, 0.7125, 0.5125, 0.675, 0.5125, 0.6667, 0.5, 0.7083, 0.5, 0.8625, 0.5125, 0.825, 0.5125, 0.825, 0.5125, 0.8625, 0.5125, 0.825, 0.5125, 0.7875, 0.5125, 0.7875, 0.5125, 0.825, 0.5125, 0.7875, 0.5125, 0.75, 0.5125, 0.75, 0.5125, 0.7875, 0.5125, 0.75, 0.5125, 0.7125, 0.5125, 0.7125, 0.5125, 0.75, 0.5125, 0.7125, 0.5125, 0.675, 0.5125, 0.675, 0.5125, 0.7125, 0.5125, 0.6375, 0.7375, 0.675, 0.7375, 0.6667, 0.75, 0.625, 0.75, 0.675, 0.7375, 0.7125, 0.7375, 0.7083, 0.75, 0.6667, 0.75, 0.7125, 0.7375, 0.75, 0.7375, 0.75, 0.75, 0.7083, 0.75, 0.75, 0.7375, 0.7875, 0.7375, 0.7917, 0.75, 0.75, 0.75, 0.7875, 0.7375, 0.825, 0.7375, 0.8333, 0.75, 0.7917, 0.75, 0.1375, 0.7375, 0.175, 0.7375, 0.1667, 0.75, 0.125, 0.75, 0.175, 0.7375, 0.2125, 0.7375, 0.2083, 0.75, 0.1667, 0.75, 0.2125, 0.7375, 0.25, 0.7375, 0.25, 0.75, 0.2083, 0.75, 0.25, 0.7375, 0.2875, 0.7375, 0.2917, 0.75, 0.25, 0.75, 0.2875, 0.7375, 0.325, 0.7375, 0.3333, 0.75, 0.2917, 0.75, 0.3625, 0.5125, 0.325, 0.5125, 0.3333, 0.5, 0.375, 0.5, 0.325, 0.5125, 0.2875, 0.5125, 0.2917, 0.5, 0.3333, 0.5, 0.2875, 0.5125, 0.25, 0.5125, 0.25, 0.5, 0.2917, 0.5, 0.25, 0.5125, 0.2125, 0.5125, 0.2083, 0.5, 0.25, 0.5, 0.2125, 0.5125, 0.175, 0.5125, 0.1667, 0.5, 0.2083, 0.5, 0.6375, 0.5125, 0.675, 0.5125, 0.675, 0.7375, 0.6375, 0.7375, 0.675, 0.5125, 0.7125, 0.5125, 0.7125, 0.7375, 0.675, 0.7375, 0.7125, 0.5125, 0.75, 0.5125, 0.75, 0.7375, 0.7125, 0.7375, 0.75, 0.5125, 0.7875, 0.5125, 0.7875, 0.7375, 0.75, 0.7375, 0.7875, 0.5125, 0.825, 0.5125, 0.825, 0.7375, 0.7875, 0.7375, 0.1375, 0.5125, 0.175, 0.5125, 0.175, 0.7375, 0.1375, 0.7375, 0.175, 0.5125, 0.2125, 0.5125, 0.2125, 0.7375, 0.175, 0.7375, 0.2125, 0.5125, 0.25, 0.5125, 0.25, 0.7375, 0.2125, 0.7375, 0.25, 0.5125, 0.2875, 0.5125, 0.2875, 0.7375, 0.25, 0.7375, 0.2875, 0.5125, 0.325, 0.5125, 0.325, 0.7375, 0.2875, 0.7375, 0.375, 0.75, 0.625, 0.75, 0.625, 0.7917, 0.375, 0.7917, 0.375, 0.7917, 0.625, 0.7917, 0.625, 0.8333, 0.375, 0.8333, 0.375, 0.8333, 0.625, 0.8333, 0.625, 0.875, 0.375, 0.875, 0.375, 0.875, 0.625, 0.875, 0.625, 0.9167, 0.375, 0.9167, 0.375, 0.9167, 0.625, 0.9167, 0.625, 0.9583, 0.375, 0.9583, 0.375, 0.25, 0.625, 0.25, 0.625, 0.2917, 0.375, 0.2917, 0.375, 0.2917, 0.625, 0.2917, 0.625, 0.3333, 0.375, 0.3333, 0.375, 0.3333, 0.625, 0.3333, 0.625, 0.375, 0.375, 0.375, 0.375, 0.375, 0.625, 0.375, 0.625, 0.4167, 0.375, 0.4167, 0.375, 0.4167, 0.625, 0.4167, 0.625, 0.4583, 0.375, 0.4583, 0.7125, 0.5125, 0.675, 0.5125, 0.675, 0.5125, 0.7125, 0.5125, 0.7125, 0.5125, 0.675, 0.5125, 0.675, 0.5125, 0.7125, 0.5125, 0.7125, 0.5125, 0.675, 0.5125, 0.675, 0.5125, 0.7125, 0.5125, 0.7125, 0.5125, 0.675, 0.5125, 0.675, 0.5125, 0.7125, 0.5125, 0.7125, 0.5125, 0.675, 0.5125, 0.675, 0.5125, 0.7125, 0.5125, 0.7125, 0.5125, 0.675, 0.5125, 0.675, 0.5125, 0.7125, 0.5125, 0.7125, 0.5125, 0.675, 0.5125, 0.675, 0.5125, 0.7125, 0.5125, 0.7125, 0.5125, 0.675, 0.5125, 0.675, 0.5125, 0.7125, 0.5125, 0.75, 0.5125, 0.7125, 0.5125, 0.7125, 0.5125, 0.75, 0.5125, 0.75, 0.5125, 0.7125, 0.5125, 0.7125, 0.5125, 0.75, 0.5125, 0.75, 0.5125, 0.7125, 0.5125, 0.7125, 0.5125, 0.75, 0.5125, 0.75, 0.5125, 0.7125, 0.5125, 0.7125, 0.5125, 0.75, 0.5125, 0.7875, 0.5125, 0.75, 0.5125, 0.625, 0.375, 0.625, 0.3333, 0.7875, 0.5125, 0.7875, 0.5125, 0.625, 0.3333, 0.625, 0.3333, 0.7875, 0.5125, 0.7875, 0.5125, 0.625, 0.3333, 0.625, 0.3333, 0.7875, 0.5125, 0.7875, 0.5125, 0.625, 0.3333, 0.625, 0.3333, 0.7875, 0.5125, 0.75, 0.5125, 0.75, 0.5125, 0.7875, 0.5125, 0.7875, 0.5125, 0.75, 0.5125, 0.75, 0.5125, 0.7875, 0.5125, 0.7875, 0.5125, 0.75, 0.5125, 0.75, 0.5125, 0.7875, 0.5125, 0.7875, 0.5125, 0.75, 0.5125, 0.75, 0.5125, 0.7875, 0.5125, 0.825, 0.5125, 0.7875, 0.5125, 0.7875, 0.5125, 0.825, 0.5125, 0.825, 0.5125, 0.7875, 0.5125, 0.7875, 0.5125, 0.825, 0.5125, 0.825, 0.5125, 0.7875, 0.5125, 0.7875, 0.5125, 0.825, 0.5125, 0.825, 0.5125, 0.7875, 0.5125, 0.7875, 0.5125, 0.825, 0.5125, 0.825, 0.5125, 0.7875, 0.5125, 0.7875, 0.5125, 0.825, 0.5125, 0.825, 0.5125, 0.7875, 0.5125, 0.7875, 0.5125, 0.825, 0.5125, 0.825, 0.5125, 0.7875, 0.5125, 0.7875, 0.5125, 0.825, 0.5125, 0.825, 0.5125, 0.7875, 0.5125, 0.7875, 0.5125, 0.825, 0.5125, 0.8625, 0.5125, 0.825, 0.5125, 0.825, 0.5125, 0.8625, 0.5125, 0.8625, 0.5125, 0.825, 0.5125, 0.825, 0.5125, 0.8625, 0.5125, 0.8625, 0.5125, 0.825, 0.5125, 0.825, 0.5125, 0.8625, 0.5125, 0.8625, 0.5125, 0.825, 0.5125, 0.825, 0.5125, 0.8625, 0.5125, 0.8625, 0.5125, 0.825, 0.5125, 0.825, 0.5125, 0.8625, 0.5125, 0.8625, 0.5125, 0.825, 0.5125, 0.825, 0.5125, 0.8625, 0.5125, 0.8625, 0.5125, 0.825, 0.5125, 0.825, 0.5125, 0.8625, 0.5125, 0.8625, 0.5125, 0.825, 0.5125, 0.825, 0.5125, 0.8625, 0.5125, 0.625, 0.3333, 0.625, 0.2917, 0.625, 0.2917, 0.625, 0.3333, 0.625, 0.3333, 0.625, 0.2917, 0.625, 0.2917, 0.625, 0.3333, 0.625, 0.3333, 0.625, 0.2917, 0.625, 0.2917, 0.625, 0.3333, 0.625, 0.3333, 0.625, 0.2917, 0.625, 0.2917, 0.625, 0.3333, 0.625, 0.3333, 0.625, 0.2917, 0.625, 0.2917, 0.625, 0.3333, 0.625, 0.3333, 0.625, 0.2917, 0.625, 0.2917, 0.625, 0.3333, 0.625, 0.3333, 0.625, 0.2917, 0.625, 0.2917, 0.625, 0.3333, 0.625, 0.3333, 0.625, 0.2917, 0.625, 0.2917, 0.625, 0.3333, 0.7875, 0.5125, 0.7875, 0.5125, 0.625, 0.3333, 0.625, 0.3333, 0.75, 0.5125, 0.7875, 0.5125, 0.625, 0.3333, 0.625, 0.375, 0.7125, 0.5125, 0.75, 0.5125, 0.625, 0.375, 0.625, 0.4167, 0.7125, 0.5125, 0.7125, 0.5125, 0.625, 0.4167, 0.625, 0.4167, 0.625, 0.375, 0.625, 0.3333, 0.625, 0.3333, 0.625, 0.375, 0.625, 0.375, 0.625, 0.3333, 0.625, 0.3333, 0.625, 0.375, 0.625, 0.375, 0.625, 0.3333, 0.625, 0.3333, 0.625, 0.375, 0.625, 0.375, 0.625, 0.3333, 0.625, 0.3333, 0.625, 0.375, 0.7125, 0.5125, 0.7125, 0.5125, 0.625, 0.4167, 0.625, 0.4167, 0.7125, 0.5125, 0.7125, 0.5125, 0.625, 0.4167, 0.625, 0.4167, 0.7125, 0.5125, 0.7125, 0.5125, 0.625, 0.4167, 0.625, 0.4167, 0.75, 0.5125, 0.7125, 0.5125, 0.625, 0.4167, 0.625, 0.375, 0.625, 0.4167, 0.625, 0.375, 0.625, 0.375, 0.625, 0.4167, 0.625, 0.4167, 0.625, 0.375, 0.625, 0.375, 0.625, 0.4167, 0.625, 0.4167, 0.625, 0.375, 0.625, 0.375, 0.625, 0.4167, 0.625, 0.4167, 0.625, 0.375, 0.625, 0.375, 0.625, 0.4167, 0.625, 0.4583, 0.625, 0.4167, 0.625, 0.4167, 0.625, 0.4583, 0.625, 0.4583, 0.625, 0.4167, 0.625, 0.4167, 0.625, 0.4583, 0.625, 0.4583, 0.625, 0.4167, 0.625, 0.4167, 0.625, 0.4583, 0.625, 0.4583, 0.625, 0.4167, 0.625, 0.4167, 0.625, 0.4583, 0.625, 0.4583, 0.625, 0.4167, 0.625, 0.4167, 0.625, 0.4583, 0.625, 0.4583, 0.625, 0.4167, 0.625, 0.4167, 0.625, 0.4583, 0.625, 0.4583, 0.625, 0.4167, 0.625, 0.4167, 0.625, 0.4583, 0.625, 0.4583, 0.625, 0.4167, 0.625, 0.4167, 0.625, 0.4583, 0.625, 0.5, 0.625, 0.4583, 0.625, 0.4583, 0.625, 0.5, 0.625, 0.5, 0.625, 0.4583, 0.625, 0.4583, 0.625, 0.5, 0.625, 0.5, 0.625, 0.4583, 0.625, 0.4583, 0.625, 0.5, 0.625, 0.5, 0.625, 0.4583, 0.625, 0.4583, 0.625, 0.5, 0.625, 0.5, 0.625, 0.4583, 0.625, 0.4583, 0.625, 0.5, 0.625, 0.5, 0.625, 0.4583, 0.625, 0.4583, 0.625, 0.5, 0.625, 0.5, 0.625, 0.4583, 0.625, 0.4583, 0.625, 0.5, 0.625, 0.5, 0.625, 0.4583, 0.625, 0.4583, 0.625, 0.5, 0.625, 0.75, 0.625, 0.5, 0.625, 0.5, 0.625, 0.75, 0.625, 0.75, 0.625, 0.5, 0.625, 0.5, 0.625, 0.75, 0.625, 0.75, 0.625, 0.5, 0.625, 0.5, 0.625, 0.75, 0.625, 0.75, 0.625, 0.5, 0.625, 0.5, 0.625, 0.75, 0.625, 0.75, 0.625, 0.5, 0.625, 0.5, 0.625, 0.75, 0.625, 0.75, 0.625, 0.5, 0.625, 0.5, 0.625, 0.75, 0.625, 0.75, 0.625, 0.5, 0.625, 0.5, 0.625, 0.75, 0.625, 0.75, 0.625, 0.5, 0.625, 0.5, 0.625, 0.75, 0.8625, 0.5125, 0.8625, 0.5125, 0.8625, 0.5125, 0.8625, 0.5125, 0.8625, 0.5125, 0.8625, 0.5125, 0.8625, 0.5125, 0.8625, 0.5125, 0.8625, 0.5125, 0.8625, 0.5125, 0.8625, 0.5125, 0.8625, 0.5125, 0.8625, 0.5125, 0.8625, 0.5125, 0.8625, 0.5125, 0.8625, 0.5125, 0.8625, 0.5125, 0.8625, 0.5125, 0.8625, 0.5125, 0.8625, 0.5125, 0.8625, 0.5125, 0.8625, 0.5125, 0.8625, 0.5125, 0.8625, 0.5125, 0.8625, 0.5125, 0.8625, 0.5125, 0.8625, 0.5125, 0.8625, 0.5125, 0.8625, 0.5125, 0.8625, 0.5125, 0.8625, 0.5125, 0.8625, 0.5125, 0.6375, 0.5125, 0.6375, 0.7375, 0.6375, 0.7375, 0.6375, 0.5125, 0.6375, 0.5125, 0.6375, 0.7375, 0.6375, 0.7375, 0.6375, 0.5125, 0.6375, 0.5125, 0.6375, 0.7375, 0.6375, 0.7375, 0.6375, 0.5125, 0.6375, 0.5125, 0.6375, 0.7375, 0.6375, 0.7375, 0.6375, 0.5125, 0.6375, 0.5125, 0.6375, 0.7375, 0.6375, 0.7375, 0.6375, 0.5125, 0.6375, 0.5125, 0.6375, 0.7375, 0.6375, 0.7375, 0.6375, 0.5125, 0.6375, 0.5125, 0.6375, 0.7375, 0.6375, 0.7375, 0.6375, 0.5125, 0.6375, 0.5125, 0.6375, 0.7375, 0.6375, 0.7375, 0.6375, 0.5125, 0.625, 0.2917, 0.625, 0.25, 0.625, 0.25, 0.625, 0.2917, 0.625, 0.2917, 0.625, 0.25, 0.625, 0.25, 0.625, 0.2917, 0.625, 0.2917, 0.625, 0.25, 0.625, 0.25, 0.625, 0.2917, 0.625, 0.2917, 0.625, 0.25, 0.625, 0.25, 0.625, 0.2917, 0.625, 0.2917, 0.625, 0.25, 0.625, 0.25, 0.625, 0.2917, 0.625, 0.2917, 0.625, 0.25, 0.625, 0.25, 0.625, 0.2917, 0.625, 0.2917, 0.625, 0.25, 0.625, 0.25, 0.625, 0.2917, 0.625, 0.2917, 0.625, 0.25, 0.625, 0.25, 0.625, 0.2917, 0.6375, 0.5125, 0.6375, 0.5125, 0.6375, 0.5125, 0.6375, 0.5125, 0.6375, 0.5125, 0.6375, 0.5125, 0.6375, 0.5125, 0.6375, 0.5125, 0.6375, 0.5125, 0.6375, 0.5125, 0.6375, 0.5125, 0.6375, 0.5125, 0.6375, 0.5125, 0.6375, 0.5125, 0.6375, 0.5125, 0.6375, 0.5125, 0.6375, 0.5125, 0.6375, 0.5125, 0.6375, 0.5125, 0.6375, 0.5125, 0.6375, 0.5125, 0.6375, 0.5125, 0.6375, 0.5125, 0.6375, 0.5125, 0.6375, 0.5125, 0.6375, 0.5125, 0.6375, 0.5125, 0.6375, 0.5125, 0.6375, 0.5125, 0.6375, 0.5125, 0.6375, 0.5125, 0.6375, 0.5125, 0.675, 0.5125, 0.6375, 0.5125, 0.6375, 0.5125, 0.675, 0.5125, 0.675, 0.5125, 0.6375, 0.5125, 0.6375, 0.5125, 0.675, 0.5125, 0.675, 0.5125, 0.6375, 0.5125, 0.6375, 0.5125, 0.675, 0.5125, 0.675, 0.5125, 0.6375, 0.5125, 0.6375, 0.5125, 0.675, 0.5125, 0.675, 0.5125, 0.6375, 0.5125, 0.6375, 0.5125, 0.675, 0.5125, 0.675, 0.5125, 0.6375, 0.5125, 0.6375, 0.5125, 0.675, 0.5125, 0.675, 0.5125, 0.6375, 0.5125, 0.6375, 0.5125, 0.675, 0.5125, 0.675, 0.5125, 0.6375, 0.5125, 0.6375, 0.5125, 0.675, 0.5125, 0.625, 0.5, 0.625, 0.5, 0.625, 0.5, 0.625, 0.5, 0.625, 0.5, 0.625, 0.5, 0.625, 0.5, 0.625, 0.5, 0.625, 0.5, 0.625, 0.5, 0.625, 0.5, 0.625, 0.5, 0.625, 0.5, 0.625, 0.5, 0.625, 0.5, 0.625, 0.5, 0.625, 0.5, 0.625, 0.5, 0.625, 0.5, 0.625, 0.5, 0.625, 0.5, 0.625, 0.5, 0.625, 0.5, 0.625, 0.5, 0.625, 0.5, 0.625, 0.5, 0.625, 0.5, 0.625, 0.5, 0.625, 0.5, 0.625, 0.5, 0.625, 0.5, 0.625, 0.5, 0.6375, 0.7375, 0.625, 0.75, 0.625, 0.75, 0.6375, 0.7375, 0.6375, 0.7375, 0.625, 0.75, 0.625, 0.75, 0.6375, 0.7375, 0.6375, 0.7375, 0.625, 0.75, 0.625, 0.75, 0.6375, 0.7375, 0.6375, 0.7375, 0.625, 0.75, 0.625, 0.75, 0.6375, 0.7375, 0.6375, 0.7375, 0.625, 0.75, 0.625, 0.75, 0.6375, 0.7375, 0.6375, 0.7375, 0.625, 0.75, 0.625, 0.75, 0.6375, 0.7375, 0.6375, 0.7375, 0.625, 0.75, 0.625, 0.75, 0.6375, 0.7375, 0.6375, 0.7375, 0.625, 0.75, 0.625, 0.75, 0.6375, 0.7375, 0.875, 0.75, 0.8625, 0.7375, 0.8625, 0.7375, 0.875, 0.75, 0.875, 0.75, 0.8625, 0.7375, 0.8625, 0.7375, 0.875, 0.75, 0.875, 0.75, 0.8625, 0.7375, 0.8625, 0.7375, 0.875, 0.75, 0.875, 0.75, 0.8625, 0.7375, 0.8625, 0.7375, 0.875, 0.75, 0.875, 0.75, 0.8625, 0.7375, 0.8625, 0.7375, 0.875, 0.75, 0.875, 0.75, 0.8625, 0.7375, 0.8625, 0.7375, 0.875, 0.75, 0.875, 0.75, 0.8625, 0.7375, 0.8625, 0.7375, 0.875, 0.75, 0.875, 0.75, 0.8625, 0.7375, 0.8625, 0.7375, 0.875, 0.75, 0.8625, 0.7375, 0.8625, 0.5125, 0.8625, 0.5125, 0.8625, 0.7375, 0.8625, 0.7375, 0.8625, 0.5125, 0.8625, 0.5125, 0.8625, 0.7375, 0.8625, 0.7375, 0.8625, 0.5125, 0.8625, 0.5125, 0.8625, 0.7375, 0.8625, 0.7375, 0.8625, 0.5125, 0.8625, 0.5125, 0.8625, 0.7375, 0.8625, 0.7375, 0.8625, 0.5125, 0.8625, 0.5125, 0.8625, 0.7375, 0.8625, 0.7375, 0.8625, 0.5125, 0.8625, 0.5125, 0.8625, 0.7375, 0.8625, 0.7375, 0.8625, 0.5125, 0.8625, 0.5125, 0.8625, 0.7375, 0.8625, 0.7375, 0.8625, 0.5125, 0.8625, 0.5125, 0.8625, 0.7375, 0.625, 0.25, 0.625, 0.0, 0.625, 0.0, 0.625, 0.25, 0.625, 0.25, 0.625, 0.0, 0.625, 0.0, 0.625, 0.25, 0.625, 0.25, 0.625, 0.0, 0.625, 0.0, 0.625, 0.25, 0.625, 0.25, 0.625, 0.0, 0.625, 0.0, 0.625, 0.25, 0.625, 0.25, 0.625, 0.0, 0.625, 0.0, 0.625, 0.25, 0.625, 0.25, 0.625, 0.0, 0.625, 0.0, 0.625, 0.25, 0.625, 0.25, 0.625, 0.0, 0.625, 0.0, 0.625, 0.25, 0.625, 0.25, 0.625, 0.0, 0.625, 0.0, 0.625, 0.25, 0.625, 0.25, 0.625, 0.25, 0.625, 0.25, 0.625, 0.25, 0.625, 0.25, 0.625, 0.25, 0.625, 0.25, 0.625, 0.25, 0.625, 0.25, 0.625, 0.25, 0.625, 0.25, 0.625, 0.25, 0.625, 0.25, 0.625, 0.25, 0.625, 0.25, 0.625, 0.25, 0.625, 0.25, 0.625, 0.25, 0.625, 0.25, 0.625, 0.25, 0.625, 0.25, 0.625, 0.25, 0.625, 0.25, 0.625, 0.25, 0.625, 0.25, 0.625, 0.25, 0.625, 0.25, 0.625, 0.25, 0.625, 0.25, 0.625, 0.25, 0.625, 0.25, 0.625, 0.25, 0.325, 0.5125, 0.3625, 0.5125, 0.3625, 0.7375, 0.325, 0.7375, 0.1375, 0.5125, 0.175, 0.5125, 0.175, 0.7375, 0.1375, 0.7375, 0.175, 0.5125, 0.2125, 0.5125, 0.2125, 0.7375, 0.175, 0.7375, 0.2125, 0.5125, 0.25, 0.5125, 0.25, 0.7375, 0.2125, 0.7375, 0.25, 0.5125, 0.2875, 0.5125, 0.2875, 0.7375, 0.25, 0.7375, 0.2875, 0.5125, 0.325, 0.5125, 0.325, 0.7375, 0.2875, 0.7375])
me_cube_002.use_remesh_fix_poles = True
me_cube_002.use_remesh_preserve_attributes = False
me_cube_002.use_mirror_vertex_groups = False
me_cube_002.update()
me_circle_004 = bpy.data.meshes.new('Circle.004')
me_circle_004.from_pydata([(0.0, 20.0, 0.0), (-14.14, 14.14, 0.0), (-20.0, -8.742e-07, 0.0), (-14.14, -14.14, 0.0), (1.748e-06, -20.0, 0.0), (14.14, -14.14, 0.0), (20.0, 2.385e-07, 0.0), (14.14, 14.14, 0.0), (-13.76, 13.76, 2.0), (-2.619e-08, 19.46, 2.0), (-19.46, -8.568e-07, 2.0), (-13.76, -13.76, 2.0), (1.679e-06, -19.46, 2.0), (13.76, -13.76, 2.0), (19.46, 2.385e-07, 2.0), (13.76, 13.76, 2.0), (-14.14, 14.14, 2.0), (0.0, 20.0, 2.0), (-20.0, -8.742e-07, 2.0), (-14.14, -14.14, 2.0), (1.748e-06, -20.0, 2.0), (14.14, -14.14, 2.0), (20.0, 2.385e-07, 2.0), (14.14, 14.14, 2.0), (-14.14, 14.14, 2.0), (0.0, 20.0, 2.0), (-14.14, -14.14, 2.0), (-20.0, -8.742e-07, 2.0), (1.748e-06, -20.0, 2.0), (14.14, -14.14, 2.0), (14.14, 14.14, 2.0), (20.0, 2.385e-07, 2.0), (-13.76, 13.76, 2.0), (-2.619e-08, 19.46, 2.0), (-13.76, -13.76, 2.0), (-19.46, -8.568e-07, 2.0), (1.679e-06, -19.46, 2.0), (13.76, -13.76, 2.0), (13.76, 13.76, 2.0), (19.46, 2.385e-07, 2.0), (-20.0, -8.742e-07, 22.0), (-14.14, 14.14, 22.0), (20.0, 2.385e-07, 22.0), (14.14, -14.14, 22.0), (-19.46, -8.568e-07, 22.0), (-13.76, 13.76, 22.0), (19.46, 2.385e-07, 22.0), (13.76, -13.76, 22.0), (-14.14, 14.14, 22.0), (0.0, 20.0, 22.0), (-14.14, -14.14, 22.0), (-20.0, -8.742e-07, 22.0), (14.14, -14.14, 22.0), (1.748e-06, -20.0, 22.0), (14.14, 14.14, 22.0), (20.0, 2.385e-07, 22.0), (-13.76, 13.76, 22.0), (-2.619e-08, 19.46, 22.0), (-13.76, -13.76, 22.0), (-19.46, -8.568e-07, 22.0), (13.76, -13.76, 22.0), (1.679e-06, -19.46, 22.0), (13.76, 13.76, 22.0), (19.46, 2.385e-07, 22.0), (0.0, 20.0, 21.92), (-14.14, 14.14, 21.92), (-20.0, -8.742e-07, 21.92), (-14.14, -14.14, 21.92), (1.748e-06, -20.0, 21.92), (14.14, -14.14, 21.92), (20.0, 2.385e-07, 21.92), (14.14, 14.14, 21.92)], [], [(1, 0, 7, 6, 5, 4, 3, 2), (8, 10, 11, 12, 13, 14, 15, 9), (5, 6, 22, 21), (3, 4, 20, 19), (1, 2, 18, 16), (6, 7, 23, 22), (4, 5, 21, 20), (2, 3, 19, 18), (0, 1, 16, 17), (7, 0, 17, 23), (20, 21, 29, 28), (10, 18, 27, 35), (11, 10, 35, 34), (19, 20, 28, 26), (26, 34, 58, 50), (18, 19, 26, 27), (16, 8, 32, 24), (36, 34, 26, 28), (33, 38, 30, 25), (12, 11, 34, 36), (13, 12, 36, 37), (22, 23, 30, 31), (21, 13, 37, 29), (23, 17, 25, 30), (15, 14, 39, 38), (17, 16, 24, 25), (14, 22, 31, 39), (9, 15, 38, 33), (8, 9, 33, 32), (44, 45, 41, 40), (46, 47, 43, 42), (56, 57, 49, 48), (58, 59, 51, 50), (60, 61, 53, 52), (62, 63, 55, 54), (36, 28, 53, 61), (29, 37, 60, 52), (39, 31, 55, 63), (30, 38, 62, 54), (13, 21, 43, 47), (22, 14, 46, 42), (33, 25, 49, 57), (65, 64, 71, 70, 69, 68, 67, 66)])
_uv = me_circle_004.uv_layers.new(name='UVMap')
_uv.uv.foreach_set('vector', [0.0, 0.0, 0.0, 0.0, 0.0, 0.0, 0.0, 0.0, 0.0, 0.0, 0.0, 0.0, 0.0, 0.0, 0.0, 0.0, 0.0, 0.0, 0.0, 0.0, 0.0, 0.0, 0.0, 0.0, 0.0, 0.0, 0.0, 0.0, 0.0, 0.0, 0.0, 0.0, 0.0, 0.0, 0.0, 0.0, 0.0, 0.0, 0.0, 0.0, 0.0, 0.0, 0.0, 0.0, 0.0, 0.0, 0.0, 0.0, 0.0, 0.0, 0.0, 0.0, 0.0, 0.0, 0.0, 0.0, 0.0, 0.0, 0.0, 0.0, 0.0, 0.0, 0.0, 0.0, 0.0, 0.0, 0.0, 0.0, 0.0, 0.0, 0.0, 0.0, 0.0, 0.0, 0.0, 0.0, 0.0, 0.0, 0.0, 0.0, 0.0, 0.0, 0.0, 0.0, 0.0, 0.0, 0.0, 0.0, 0.0, 0.0, 0.0, 0.0, 0.0, 0.0, 0.0, 0.0, 0.0, 0.0, 0.0, 0.0, 0.0, 0.0, 0.0, 0.0, 0.0, 0.0, 0.0, 0.0, 0.0, 0.0, 0.0, 0.0, 0.0, 0.0, 0.0, 0.0, 0.0, 0.0, 0.0, 0.0, 0.0, 0.0, 0.0, 0.0, 0.0, 0.0, 0.0, 0.0, 0.0, 0.0, 0.0, 0.0, 0.0, 0.0, 0.0, 0.0, 0.0, 0.0, 0.0, 0.0, 0.0, 0.0, 0.0, 0.0, 0.0, 0.0, 0.0, 0.0, 0.0, 0.0, 0.0, 0.0, 0.0, 0.0, 0.0, 0.0, 0.0, 0.0, 0.0, 0.0, 0.0, 0.0, 0.0, 0.0, 0.0, 0.0, 0.0, 0.0, 0.0, 0.0, 0.0, 0.0, 0.0, 0.0, 0.0, 0.0, 0.0, 0.0, 0.0, 0.0, 0.0, 0.0, 0.0, 0.0, 0.0, 0.0, 0.0, 0.0, 0.0, 0.0, 0.0, 0.0, 0.0, 0.0, 0.0, 0.0, 0.0, 0.0, 0.0, 0.0, 0.0, 0.0, 0.0, 0.0, 0.0, 0.0, 0.0, 0.0, 0.0, 0.0, 0.0, 0.0, 0.0, 0.0, 0.0, 0.0, 0.0, 0.0, 0.0, 0.0, 0.0, 0.0, 0.0, 0.0, 0.0, 0.0, 0.0, 0.0, 0.0, 0.0, 0.0, 0.0, 0.0, 0.0, 0.0, 0.0, 0.0, 0.0, 0.0, 0.0, 0.0, 0.0, 0.0, 0.0, 0.0, 0.0, 0.0, 0.0, 0.0, 0.0, 0.0, 0.0, 0.0, 0.0, 0.0, 0.0, 0.0, 0.0, 0.0, 0.0, 0.0, 0.0, 0.0, 0.0, 0.0, 0.0, 0.0, 0.0, 0.0, 0.0, 0.0, 0.0, 0.0, 0.0, 0.0, 0.0, 0.0, 0.0, 0.0, 0.0, 0.0, 0.0, 0.0, 0.0, 0.0, 0.0, 0.0, 0.0, 0.0, 0.0, 0.0, 0.0, 0.0, 0.0, 0.0, 0.0, 0.0, 0.0, 0.0, 0.0, 0.0, 0.0, 0.0, 0.0, 0.0, 0.0, 0.0, 0.0, 0.0, 0.0, 0.0, 0.0, 0.0, 0.0, 0.0, 0.0, 0.0, 0.0, 0.0, 0.0, 0.0, 0.0, 0.0, 0.0, 0.0, 0.0, 0.0, 0.0, 0.0, 0.0, 0.0, 0.0, 0.0, 0.0, 0.0, 0.0, 0.0, 0.0, 0.0, 0.0, 0.0, 0.0, 0.0, 0.0, 0.0, 0.0, 0.0, 0.0, 0.0, 0.0, 0.0, 0.0, 0.0, 0.0, 0.0, 0.0, 0.0, 0.0, 0.0, 0.0, 0.0, 0.0, 0.0, 0.0, 0.0, 0.0, 0.0, 0.0])
me_circle_004.use_remesh_fix_poles = True
me_circle_004.use_remesh_preserve_attributes = False
me_circle_004.use_mirror_vertex_groups = False
me_circle_004.update()
me_cube_009 = bpy.data.meshes.new('Cube.009')
me_cube_009.from_pydata([(-1.0, -1.0, -1.0), (-1.0, -1.0, 1.0), (-1.0, 1.0, -1.0), (-1.0, 1.0, 1.0), (1.0, -1.0, -1.0), (1.0, -1.0, 1.0), (1.0, 1.0, -1.0), (1.0, 1.0, 1.0)], [], [(0, 1, 3, 2), (2, 3, 7, 6), (6, 7, 5, 4), (4, 5, 1, 0), (2, 6, 4, 0), (7, 3, 1, 5)])
_uv = me_cube_009.uv_layers.new(name='UVMap')
_uv.uv.foreach_set('vector', [0.375, 0.0, 0.625, 0.0, 0.625, 0.25, 0.375, 0.25, 0.375, 0.25, 0.625, 0.25, 0.625, 0.5, 0.375, 0.5, 0.375, 0.5, 0.625, 0.5, 0.625, 0.75, 0.375, 0.75, 0.375, 0.75, 0.625, 0.75, 0.625, 1.0, 0.375, 1.0, 0.125, 0.5, 0.375, 0.5, 0.375, 0.75, 0.125, 0.75, 0.625, 0.5, 0.875, 0.5, 0.875, 0.75, 0.625, 0.75])
me_cube_009.use_remesh_fix_poles = True
me_cube_009.use_remesh_preserve_attributes = False
me_cube_009.use_mirror_vertex_groups = False
me_cube_009.update()
me_cube_015 = bpy.data.meshes.new('Cube.015')
me_cube_015.from_pydata([(-1.0, -1.0, -1.0), (-1.0, -1.0, 1.0), (-1.0, 1.0, -1.0), (-1.0, 1.0, 1.0), (1.0, -1.0, -1.0), (1.0, -1.0, 1.0), (1.0, 1.0, -1.0), (1.0, 1.0, 1.0)], [], [(0, 1, 3, 2), (2, 3, 7, 6), (6, 7, 5, 4), (4, 5, 1, 0), (2, 6, 4, 0), (7, 3, 1, 5)])
_uv = me_cube_015.uv_layers.new(name='UVMap')
_uv.uv.foreach_set('vector', [0.375, 0.0, 0.625, 0.0, 0.625, 0.25, 0.375, 0.25, 0.375, 0.25, 0.625, 0.25, 0.625, 0.5, 0.375, 0.5, 0.375, 0.5, 0.625, 0.5, 0.625, 0.75, 0.375, 0.75, 0.375, 0.75, 0.625, 0.75, 0.625, 1.0, 0.375, 1.0, 0.125, 0.5, 0.375, 0.5, 0.375, 0.75, 0.125, 0.75, 0.625, 0.5, 0.875, 0.5, 0.875, 0.75, 0.625, 0.75])
me_cube_015.use_remesh_fix_poles = True
me_cube_015.use_remesh_preserve_attributes = False
me_cube_015.use_mirror_vertex_groups = False
me_cube_015.update()
me_cube_016 = bpy.data.meshes.new('Cube.016')
me_cube_016.from_pydata([(-1.0, -1.0, -1.0), (-1.0, -1.0, 1.0), (-1.0, 1.0, -1.0), (-1.0, 1.0, 1.0), (1.0, -1.0, -1.0), (1.0, -1.0, 1.0), (1.0, 1.0, -1.0), (1.0, 1.0, 1.0)], [], [(0, 1, 3, 2), (2, 3, 7, 6), (6, 7, 5, 4), (4, 5, 1, 0), (2, 6, 4, 0), (7, 3, 1, 5)])
_uv = me_cube_016.uv_layers.new(name='UVMap')
_uv.uv.foreach_set('vector', [0.375, 0.0, 0.625, 0.0, 0.625, 0.25, 0.375, 0.25, 0.375, 0.25, 0.625, 0.25, 0.625, 0.5, 0.375, 0.5, 0.375, 0.5, 0.625, 0.5, 0.625, 0.75, 0.375, 0.75, 0.375, 0.75, 0.625, 0.75, 0.625, 1.0, 0.375, 1.0, 0.125, 0.5, 0.375, 0.5, 0.375, 0.75, 0.125, 0.75, 0.625, 0.5, 0.875, 0.5, 0.875, 0.75, 0.625, 0.75])
me_cube_016.use_remesh_fix_poles = True
me_cube_016.use_remesh_preserve_attributes = False
me_cube_016.use_mirror_vertex_groups = False
me_cube_016.update()
me_cube_017 = bpy.data.meshes.new('Cube.017')
me_cube_017.from_pydata([(-1.0, -1.0, -1.0), (-1.0, -1.0, 1.0), (-1.0, 1.0, -1.0), (-1.0, 1.0, 1.0), (1.0, -1.0, -1.0), (1.0, -1.0, 1.0), (1.0, 1.0, -1.0), (1.0, 1.0, 1.0)], [], [(0, 1, 3, 2), (2, 3, 7, 6), (6, 7, 5, 4), (4, 5, 1, 0), (2, 6, 4, 0), (7, 3, 1, 5)])
_uv = me_cube_017.uv_layers.new(name='UVMap')
_uv.uv.foreach_set('vector', [0.375, 0.0, 0.625, 0.0, 0.625, 0.25, 0.375, 0.25, 0.375, 0.25, 0.625, 0.25, 0.625, 0.5, 0.375, 0.5, 0.375, 0.5, 0.625, 0.5, 0.625, 0.75, 0.375, 0.75, 0.375, 0.75, 0.625, 0.75, 0.625, 1.0, 0.375, 1.0, 0.125, 0.5, 0.375, 0.5, 0.375, 0.75, 0.125, 0.75, 0.625, 0.5, 0.875, 0.5, 0.875, 0.75, 0.625, 0.75])
me_cube_017.use_remesh_fix_poles = True
me_cube_017.use_remesh_preserve_attributes = False
me_cube_017.use_mirror_vertex_groups = False
me_cube_017.update()
me_cube_018 = bpy.data.meshes.new('Cube.018')
me_cube_018.from_pydata([(-1.0, -1.0, -1.0), (-1.0, -1.0, 1.0), (-1.0, 1.0, -1.0), (-1.0, 1.0, 1.0), (1.0, -1.0, -1.0), (1.0, -1.0, 1.0), (1.0, 1.0, -1.0), (1.0, 1.0, 1.0)], [], [(0, 1, 3, 2), (2, 3, 7, 6), (6, 7, 5, 4), (4, 5, 1, 0), (2, 6, 4, 0), (7, 3, 1, 5)])
_uv = me_cube_018.uv_layers.new(name='UVMap')
_uv.uv.foreach_set('vector', [0.375, 0.0, 0.625, 0.0, 0.625, 0.25, 0.375, 0.25, 0.375, 0.25, 0.625, 0.25, 0.625, 0.5, 0.375, 0.5, 0.375, 0.5, 0.625, 0.5, 0.625, 0.75, 0.375, 0.75, 0.375, 0.75, 0.625, 0.75, 0.625, 1.0, 0.375, 1.0, 0.125, 0.5, 0.375, 0.5, 0.375, 0.75, 0.125, 0.75, 0.625, 0.5, 0.875, 0.5, 0.875, 0.75, 0.625, 0.75])
me_cube_018.use_remesh_fix_poles = True
me_cube_018.use_remesh_preserve_attributes = False
me_cube_018.use_mirror_vertex_groups = False
me_cube_018.update()
me_cube_019 = bpy.data.meshes.new('Cube.019')
me_cube_019.from_pydata([(-1.0, -1.0, -1.0), (-1.0, -1.0, 1.0), (-1.0, 1.0, -1.0), (-1.0, 1.0, 1.0), (1.0, -1.0, -1.0), (1.0, -1.0, 1.0), (1.0, 1.0, -1.0), (1.0, 1.0, 1.0)], [], [(0, 1, 3, 2), (2, 3, 7, 6), (6, 7, 5, 4), (4, 5, 1, 0), (2, 6, 4, 0), (7, 3, 1, 5)])
_uv = me_cube_019.uv_layers.new(name='UVMap')
_uv.uv.foreach_set('vector', [0.375, 0.0, 0.625, 0.0, 0.625, 0.25, 0.375, 0.25, 0.375, 0.25, 0.625, 0.25, 0.625, 0.5, 0.375, 0.5, 0.375, 0.5, 0.625, 0.5, 0.625, 0.75, 0.375, 0.75, 0.375, 0.75, 0.625, 0.75, 0.625, 1.0, 0.375, 1.0, 0.125, 0.5, 0.375, 0.5, 0.375, 0.75, 0.125, 0.75, 0.625, 0.5, 0.875, 0.5, 0.875, 0.75, 0.625, 0.75])
me_cube_019.use_remesh_fix_poles = True
me_cube_019.use_remesh_preserve_attributes = False
me_cube_019.use_mirror_vertex_groups = False
me_cube_019.update()
me_cube_022 = bpy.data.meshes.new('Cube.022')
me_cube_022.from_pydata([(-1.0, -1.0, -1.0), (-1.0, -1.0, 1.0), (-1.0, 1.0, -1.0), (-1.0, 1.0, 1.0), (1.0, -1.0, -1.0), (1.0, -1.0, 1.0), (1.0, 1.0, -1.0), (1.0, 1.0, 1.0)], [], [(0, 1, 3, 2), (2, 3, 7, 6), (6, 7, 5, 4), (4, 5, 1, 0), (2, 6, 4, 0), (7, 3, 1, 5)])
_uv = me_cube_022.uv_layers.new(name='UVMap')
_uv.uv.foreach_set('vector', [0.375, 0.0, 0.625, 0.0, 0.625, 0.25, 0.375, 0.25, 0.375, 0.25, 0.625, 0.25, 0.625, 0.5, 0.375, 0.5, 0.375, 0.5, 0.625, 0.5, 0.625, 0.75, 0.375, 0.75, 0.375, 0.75, 0.625, 0.75, 0.625, 1.0, 0.375, 1.0, 0.125, 0.5, 0.375, 0.5, 0.375, 0.75, 0.125, 0.75, 0.625, 0.5, 0.875, 0.5, 0.875, 0.75, 0.625, 0.75])
me_cube_022.use_remesh_fix_poles = True
me_cube_022.use_remesh_preserve_attributes = False
me_cube_022.use_mirror_vertex_groups = False
me_cube_022.update()
me_cube_023 = bpy.data.meshes.new('Cube.023')
me_cube_023.from_pydata([(-1.0, -1.0, -1.0), (-1.0, -1.0, 1.0), (-1.0, 1.0, -1.0), (-1.0, 1.0, 1.0), (1.0, -1.0, -1.0), (1.0, -1.0, 1.0), (1.0, 1.0, -1.0), (1.0, 1.0, 1.0)], [], [(0, 1, 3, 2), (2, 3, 7, 6), (6, 7, 5, 4), (4, 5, 1, 0), (2, 6, 4, 0), (7, 3, 1, 5)])
_uv = me_cube_023.uv_layers.new(name='UVMap')
_uv.uv.foreach_set('vector', [0.375, 0.0, 0.625, 0.0, 0.625, 0.25, 0.375, 0.25, 0.375, 0.25, 0.625, 0.25, 0.625, 0.5, 0.375, 0.5, 0.375, 0.5, 0.625, 0.5, 0.625, 0.75, 0.375, 0.75, 0.375, 0.75, 0.625, 0.75, 0.625, 1.0, 0.375, 1.0, 0.125, 0.5, 0.375, 0.5, 0.375, 0.75, 0.125, 0.75, 0.625, 0.5, 0.875, 0.5, 0.875, 0.75, 0.625, 0.75])
me_cube_023.use_remesh_fix_poles = True
me_cube_023.use_remesh_preserve_attributes = False
me_cube_023.use_mirror_vertex_groups = False
me_cube_023.update()
me_cube_024 = bpy.data.meshes.new('Cube.024')
me_cube_024.from_pydata([(-1.0, -1.0, -1.0), (-1.0, -1.0, 1.0), (-1.0, 1.0, -1.0), (-1.0, 1.0, 1.0), (1.0, -1.0, -1.0), (1.0, -1.0, 1.0), (1.0, 1.0, -1.0), (1.0, 1.0, 1.0)], [], [(0, 1, 3, 2), (2, 3, 7, 6), (6, 7, 5, 4), (4, 5, 1, 0), (2, 6, 4, 0), (7, 3, 1, 5)])
_uv = me_cube_024.uv_layers.new(name='UVMap')
_uv.uv.foreach_set('vector', [0.375, 0.0, 0.625, 0.0, 0.625, 0.25, 0.375, 0.25, 0.375, 0.25, 0.625, 0.25, 0.625, 0.5, 0.375, 0.5, 0.375, 0.5, 0.625, 0.5, 0.625, 0.75, 0.375, 0.75, 0.375, 0.75, 0.625, 0.75, 0.625, 1.0, 0.375, 1.0, 0.125, 0.5, 0.375, 0.5, 0.375, 0.75, 0.125, 0.75, 0.625, 0.5, 0.875, 0.5, 0.875, 0.75, 0.625, 0.75])
me_cube_024.use_remesh_fix_poles = True
me_cube_024.use_remesh_preserve_attributes = False
me_cube_024.use_mirror_vertex_groups = False
me_cube_024.update()
me_cube_025 = bpy.data.meshes.new('Cube.025')
me_cube_025.from_pydata([(-1.0, -1.0, -1.0), (-1.0, -1.0, 1.0), (-1.0, 1.0, -1.0), (-1.0, 1.0, 1.0), (1.0, -1.0, -1.0), (1.0, -1.0, 1.0), (1.0, 1.0, -1.0), (1.0, 1.0, 1.0)], [], [(0, 1, 3, 2), (2, 3, 7, 6), (6, 7, 5, 4), (4, 5, 1, 0), (2, 6, 4, 0), (7, 3, 1, 5)])
_uv = me_cube_025.uv_layers.new(name='UVMap')
_uv.uv.foreach_set('vector', [0.375, 0.0, 0.625, 0.0, 0.625, 0.25, 0.375, 0.25, 0.375, 0.25, 0.625, 0.25, 0.625, 0.5, 0.375, 0.5, 0.375, 0.5, 0.625, 0.5, 0.625, 0.75, 0.375, 0.75, 0.375, 0.75, 0.625, 0.75, 0.625, 1.0, 0.375, 1.0, 0.125, 0.5, 0.375, 0.5, 0.375, 0.75, 0.125, 0.75, 0.625, 0.5, 0.875, 0.5, 0.875, 0.75, 0.625, 0.75])
me_cube_025.use_remesh_fix_poles = True
me_cube_025.use_remesh_preserve_attributes = False
me_cube_025.use_mirror_vertex_groups = False
me_cube_025.update()
me_cube_026 = bpy.data.meshes.new('Cube.026')
me_cube_026.from_pydata([(-1.0, -1.0, -1.0), (-1.0, -1.0, 1.0), (-1.0, 1.0, -1.0), (-1.0, 1.0, 1.0), (1.0, -1.0, -1.0), (1.0, -1.0, 1.0), (1.0, 1.0, -1.0), (1.0, 1.0, 1.0)], [], [(0, 1, 3, 2), (2, 3, 7, 6), (6, 7, 5, 4), (4, 5, 1, 0), (2, 6, 4, 0), (7, 3, 1, 5)])
_uv = me_cube_026.uv_layers.new(name='UVMap')
_uv.uv.foreach_set('vector', [0.375, 0.0, 0.625, 0.0, 0.625, 0.25, 0.375, 0.25, 0.375, 0.25, 0.625, 0.25, 0.625, 0.5, 0.375, 0.5, 0.375, 0.5, 0.625, 0.5, 0.625, 0.75, 0.375, 0.75, 0.375, 0.75, 0.625, 0.75, 0.625, 1.0, 0.375, 1.0, 0.125, 0.5, 0.375, 0.5, 0.375, 0.75, 0.125, 0.75, 0.625, 0.5, 0.875, 0.5, 0.875, 0.75, 0.625, 0.75])
me_cube_026.use_remesh_fix_poles = True
me_cube_026.use_remesh_preserve_attributes = False
me_cube_026.use_mirror_vertex_groups = False
me_cube_026.update()
me_circle_006 = bpy.data.meshes.new('Circle.006')
me_circle_006.from_pydata([(-14.14, 14.14, 2.0), (0.0, 20.0, 2.0), (-20.0, -8.742e-07, 2.0), (-14.14, -14.14, 2.0), (1.748e-06, -20.0, 2.0), (14.14, -14.14, 2.0), (20.0, 2.385e-07, 2.0), (14.14, 14.14, 2.0), (-13.76, 13.76, 2.0), (-2.619e-08, 19.46, 2.0), (-19.46, -8.568e-07, 2.0), (-13.76, -13.76, 2.0), (1.679e-06, -19.46, 2.0), (13.76, -13.76, 2.0), (19.46, 2.385e-07, 2.0), (13.76, 13.76, 2.0), (-14.14, 14.14, 22.0), (0.0, 20.0, 22.0), (-20.0, -8.742e-07, 22.0), (-14.14, -14.14, 22.0), (1.748e-06, -20.0, 22.0), (14.14, -14.14, 22.0), (20.0, 2.385e-07, 22.0), (14.14, 14.14, 22.0), (-13.76, 13.76, 22.0), (-2.619e-08, 19.46, 22.0), (-19.46, -8.568e-07, 22.0), (-13.76, -13.76, 22.0), (1.679e-06, -19.46, 22.0), (13.76, -13.76, 22.0), (19.46, 2.385e-07, 22.0), (13.76, 13.76, 22.0)], [], [(11, 10, 26, 27), (2, 3, 19, 18), (10, 8, 24, 26), (0, 2, 18, 16), (7, 15, 31, 23), (8, 9, 25, 24), (24, 25, 17, 16), (26, 24, 16, 18), (27, 26, 18, 19), (28, 27, 19, 20), (29, 28, 20, 21), (30, 29, 21, 22), (31, 30, 22, 23), (3, 4, 20, 19), (12, 11, 27, 28), (4, 5, 21, 20), (13, 12, 28, 29), (5, 6, 22, 21), (14, 13, 29, 30), (6, 7, 23, 22), (15, 14, 30, 31), (1, 0, 16, 17)])
_uv = me_circle_006.uv_layers.new(name='UVMap')
_uv.uv.foreach_set('vector', [0.0, 0.0, 0.0, 0.0, 0.0, 0.0, 0.0, 0.0, 0.0, 0.0, 0.0, 0.0, 0.0, 0.0, 0.0, 0.0, 0.0, 0.0, 0.0, 0.0, 0.0, 0.0, 0.0, 0.0, 0.0, 0.0, 0.0, 0.0, 0.0, 0.0, 0.0, 0.0, 0.0, 0.0, 0.0, 0.0, 0.0, 0.0, 0.0, 0.0, 0.0, 0.0, 0.0, 0.0, 0.0, 0.0, 0.0, 0.0, 0.0, 0.0, 0.0, 0.0, 0.0, 0.0, 0.0, 0.0, 0.0, 0.0, 0.0, 0.0, 0.0, 0.0, 0.0, 0.0, 0.0, 0.0, 0.0, 0.0, 0.0, 0.0, 0.0, 0.0, 0.0, 0.0, 0.0, 0.0, 0.0, 0.0, 0.0, 0.0, 0.0, 0.0, 0.0, 0.0, 0.0, 0.0, 0.0, 0.0, 0.0, 0.0, 0.0, 0.0, 0.0, 0.0, 0.0, 0.0, 0.0, 0.0, 0.0, 0.0, 0.0, 0.0, 0.0, 0.0, 0.0, 0.0, 0.0, 0.0, 0.0, 0.0, 0.0, 0.0, 0.0, 0.0, 0.0, 0.0, 0.0, 0.0, 0.0, 0.0, 0.0, 0.0, 0.0, 0.0, 0.0, 0.0, 0.0, 0.0, 0.0, 0.0, 0.0, 0.0, 0.0, 0.0, 0.0, 0.0, 0.0, 0.0, 0.0, 0.0, 0.0, 0.0, 0.0, 0.0, 0.0, 0.0, 0.0, 0.0, 0.0, 0.0, 0.0, 0.0, 0.0, 0.0, 0.0, 0.0, 0.0, 0.0, 0.0, 0.0, 0.0, 0.0, 0.0, 0.0, 0.0, 0.0, 0.0, 0.0, 0.0, 0.0, 0.0, 0.0, 0.0, 0.0, 0.0, 0.0])
me_circle_006.use_remesh_fix_poles = True
me_circle_006.use_remesh_preserve_attributes = False
me_circle_006.use_mirror_vertex_groups = False
me_circle_006.update()
me_circle_007 = bpy.data.meshes.new('Circle.007')
me_circle_007.from_pydata([(-13.76, 13.76, 2.0), (-19.46, -8.568e-07, 2.0), (13.76, -13.76, 2.0), (19.46, 2.385e-07, 2.0), (-14.14, 14.14, 2.0), (-20.0, -8.742e-07, 2.0), (14.14, -14.14, 2.0), (20.0, 2.385e-07, 2.0), (-14.14, 14.14, 2.0), (0.0, 20.0, 2.0), (-14.14, -14.14, 2.0), (-20.0, -8.742e-07, 2.0), (1.748e-06, -20.0, 2.0), (14.14, -14.14, 2.0), (14.14, 14.14, 2.0), (20.0, 2.385e-07, 2.0), (-13.76, 13.76, 2.0), (-2.619e-08, 19.46, 2.0), (-13.76, -13.76, 2.0), (-19.46, -8.568e-07, 2.0), (1.679e-06, -19.46, 2.0), (13.76, -13.76, 2.0), (13.76, 13.76, 2.0), (19.46, 2.385e-07, 2.0), (-20.0, -8.742e-07, 22.0), (-14.14, 14.14, 22.0), (20.0, 2.385e-07, 22.0), (14.14, -14.14, 22.0), (-19.46, -8.568e-07, 22.0), (-13.76, 13.76, 22.0), (19.46, 2.385e-07, 22.0), (13.76, -13.76, 22.0), (-14.14, 14.14, 22.0), (0.0, 20.0, 22.0), (-14.14, -14.14, 22.0), (-20.0, -8.742e-07, 22.0), (14.14, -14.14, 22.0), (1.748e-06, -20.0, 22.0), (14.14, 14.14, 22.0), (20.0, 2.385e-07, 22.0), (-13.76, 13.76, 22.0), (-2.619e-08, 19.46, 22.0), (-13.76, -13.76, 22.0), (-19.46, -8.568e-07, 22.0), (13.76, -13.76, 22.0), (1.679e-06, -19.46, 22.0), (13.76, 13.76, 22.0), (19.46, 2.385e-07, 22.0)], [], [(11, 10, 34, 35), (9, 8, 32, 33), (1, 0, 29, 28), (18, 19, 43, 42), (0, 4, 25, 29), (5, 1, 28, 24), (21, 20, 45, 44), (22, 23, 47, 46), (6, 7, 26, 27), (12, 13, 36, 37), (3, 2, 31, 30), (15, 14, 38, 39), (8, 16, 40, 32), (4, 5, 24, 25), (16, 17, 41, 40), (19, 11, 35, 43)])
_uv = me_circle_007.uv_layers.new(name='UVMap')
_uv.uv.foreach_set('vector', [0.0, 0.0, 0.0, 0.0, 0.0, 0.0, 0.0, 0.0, 0.0, 0.0, 0.0, 0.0, 0.0, 0.0, 0.0, 0.0, 0.0, 0.0, 0.0, 0.0, 0.0, 0.0, 0.0, 0.0, 0.0, 0.0, 0.0, 0.0, 0.0, 0.0, 0.0, 0.0, 0.0, 0.0, 0.0, 0.0, 0.0, 0.0, 0.0, 0.0, 0.0, 0.0, 0.0, 0.0, 0.0, 0.0, 0.0, 0.0, 0.0, 0.0, 0.0, 0.0, 0.0, 0.0, 0.0, 0.0, 0.0, 0.0, 0.0, 0.0, 0.0, 0.0, 0.0, 0.0, 0.0, 0.0, 0.0, 0.0, 0.0, 0.0, 0.0, 0.0, 0.0, 0.0, 0.0, 0.0, 0.0, 0.0, 0.0, 0.0, 0.0, 0.0, 0.0, 0.0, 0.0, 0.0, 0.0, 0.0, 0.0, 0.0, 0.0, 0.0, 0.0, 0.0, 0.0, 0.0, 0.0, 0.0, 0.0, 0.0, 0.0, 0.0, 0.0, 0.0, 0.0, 0.0, 0.0, 0.0, 0.0, 0.0, 0.0, 0.0, 0.0, 0.0, 0.0, 0.0, 0.0, 0.0, 0.0, 0.0, 0.0, 0.0, 0.0, 0.0, 0.0, 0.0, 0.0, 0.0])
me_circle_007.use_remesh_fix_poles = True
me_circle_007.use_remesh_preserve_attributes = False
me_circle_007.use_mirror_vertex_groups = False
me_circle_007.update()
me_cube_028 = bpy.data.meshes.new('Cube.028')
me_cube_028.from_pydata([(0.9, -0.9, 1.0), (-1.0, -1.0, 1.0), (-1.0, 1.0, 1.0), (1.0, 1.0, 1.0), (1.0, -1.0, 1.0), (-0.9, -0.9, 1.0), (-0.9, 0.9, 1.0), (0.9, 0.9, 1.0), (-1.0, -1.0, 21.0), (-1.0, 1.0, 21.0), (1.0, 1.0, 21.0), (1.0, -1.0, 21.0), (-0.9, -0.9, 21.0), (-0.9, 0.9, 21.0), (0.9, 0.9, 21.0), (0.9, -0.9, 21.0)], [], [(4, 3, 10, 11), (12, 13, 9, 8), (2, 1, 8, 9), (6, 2, 9, 13), (3, 7, 14, 10), (1, 5, 12, 8), (7, 0, 15, 14), (5, 6, 13, 12)])
_uv = me_cube_028.uv_layers.new(name='UVMap')
_uv.uv.foreach_set('vector', [0.625, 0.75, 0.625, 0.5, 0.625, 0.5, 0.625, 0.75, 0.8625, 0.7375, 0.8625, 0.5125, 0.875, 0.5, 0.875, 0.75, 0.625, 0.25, 0.625, 0.0, 0.625, 0.0, 0.625, 0.25, 0.8625, 0.5125, 0.875, 0.5, 0.875, 0.5, 0.8625, 0.5125, 0.625, 0.5, 0.6375, 0.5125, 0.6375, 0.5125, 0.625, 0.5, 0.875, 0.75, 0.8625, 0.7375, 0.8625, 0.7375, 0.875, 0.75, 0.6375, 0.5125, 0.6375, 0.7375, 0.6375, 0.7375, 0.6375, 0.5125, 0.8625, 0.7375, 0.8625, 0.5125, 0.8625, 0.5125, 0.8625, 0.7375])
me_cube_028.use_remesh_fix_poles = True
me_cube_028.use_remesh_preserve_attributes = False
me_cube_028.use_mirror_vertex_groups = False
me_cube_028.update()

# ---- objects
ob_circle = bpy.data.objects.new('Circle', me_circle_001)
ob_cube = bpy.data.objects.new('Cube', me_cube_001)
ob_cube_001 = bpy.data.objects.new('Cube.001', me_cube_002)
ob_circle_001 = bpy.data.objects.new('Circle.001', me_circle_004)
ob_kitchentop_003 = bpy.data.objects.new('Kitchentop.003', me_cube_009)
ob_oven = bpy.data.objects.new('Oven', me_cube_015)
ob_kitchentop_002 = bpy.data.objects.new('Kitchentop.002', me_cube_016)
ob_kitchentop_001 = bpy.data.objects.new('Kitchentop.001', me_cube_017)
ob_kitchentop = bpy.data.objects.new('Kitchentop', me_cube_018)
ob_cabinet_001 = bpy.data.objects.new('Cabinet.001', me_cube_019)
ob_cabinet_002 = bpy.data.objects.new('Cabinet.002', me_cube_022)
ob_cabinet = bpy.data.objects.new('Cabinet', me_cube_023)
ob_enviroment = bpy.data.objects.new('Enviroment', None)
ob_kitchentops = bpy.data.objects.new('KitchenTops', None)
ob_cabinets = bpy.data.objects.new('Cabinets', None)
ob_robot = bpy.data.objects.new('Robot', me_cube_024)
ob_exitdoor = bpy.data.objects.new('ExitDoor', me_cube_025)
ob_exitdoor_001 = bpy.data.objects.new('ExitDoor.001', me_cube_026)
ob_circle_002 = bpy.data.objects.new('Circle.002', me_circle_006)
ob_circle_003 = bpy.data.objects.new('Circle.003', me_circle_007)
ob_cube_002 = bpy.data.objects.new('Cube.002', me_cube_028)

# ---- transforms, parenting, visibility, modifiers, constraints
ob_circle.parent = ob_enviroment
ob_circle.location = (0.0, 0.0, -2.0)
ob_circle.rotation_euler = (0.0, -0.0, 0.3927)
ob_circle.lineart.crease_threshold = 0.0
ob_cube.parent = ob_enviroment
ob_cube.location = (0.0, 25.0, -1.0)
ob_cube.scale = (8.0, 7.233, 1.0)
ob_cube.lineart.crease_threshold = 0.0
ob_cube_001.parent = ob_enviroment
ob_cube_001.location = (0.0, 75.0, -1.0)
ob_cube_001.scale = (8.0, 6.5, 1.0)
ob_cube_001.lineart.crease_threshold = 0.0
ob_circle_001.parent = ob_enviroment
ob_circle_001.location = (0.0, 50.0, -2.0)
ob_circle_001.rotation_euler = (0.0, -0.0, 0.3927)
ob_circle_001.lineart.crease_threshold = 0.0
ob_kitchentop_003.parent = ob_kitchentops
ob_kitchentop_003.location = (0.0, -6.449, 0.45)
ob_kitchentop_003.rotation_euler = (0.0, -0.0, 1.571)
ob_kitchentop_003.scale = (0.35, 5.0, 0.45)
ob_kitchentop_003.lineart.crease_threshold = 0.0
ob_oven.location = (0.0, -6.33, 0.5)
ob_oven.scale = (0.5, 0.5, 0.5)
ob_oven.lineart.crease_threshold = 0.0
ob_kitchentop_002.parent = ob_kitchentops
ob_kitchentop_002.location = (-7.513, -0.01818, 0.45)
ob_kitchentop_002.scale = (0.35, 5.0, 0.45)
ob_kitchentop_002.lineart.crease_threshold = 0.0
ob_kitchentop_001.parent = ob_kitchentops
ob_kitchentop_001.location = (-0.09162, 6.207, 0.45)
ob_kitchentop_001.rotation_euler = (0.0, -0.0, -1.571)
ob_kitchentop_001.scale = (0.35, 5.0, 0.45)
ob_kitchentop_001.lineart.crease_threshold = 0.0
ob_kitchentop.parent = ob_kitchentops
ob_kitchentop.location = (7.421, 0.03546, 0.45)
ob_kitchentop.rotation_euler = (0.0, -0.0, -3.142)
ob_kitchentop.scale = (0.35, 5.0, 0.45)
ob_kitchentop.lineart.crease_threshold = 0.0
ob_cabinet_001.parent = ob_cabinets
ob_cabinet_001.location = (10.0, 0.0, 1.5)
ob_cabinet_001.rotation_euler = (0.0, -0.0, -3.142)
ob_cabinet_001.scale = (0.5, 2.5, 1.5)
ob_cabinet_001.lineart.crease_threshold = 0.0
ob_cabinet_002.parent = ob_cabinets
ob_cabinet_002.location = (-10.0, 0.0, 1.5)
ob_cabinet_002.rotation_euler = (0.0, -0.0, -3.142)
ob_cabinet_002.scale = (0.5, 2.5, 1.5)
ob_cabinet_002.lineart.crease_threshold = 0.0
ob_cabinet.parent = ob_cabinets
ob_cabinet.location = (0.0, -10.0, 1.5)
ob_cabinet.rotation_euler = (0.0, -0.0, -4.712)
ob_cabinet.scale = (0.5, 2.5, 1.5)
ob_cabinet.lineart.crease_threshold = 0.0
ob_enviroment.location = (0.0, 0.0, 0.0)
ob_enviroment.lineart.crease_threshold = 0.0
ob_kitchentops.location = (0.0, 0.0, 0.0)
ob_kitchentops.lineart.crease_threshold = 0.0
ob_cabinets.location = (0.0, 0.0, 0.0)
ob_cabinets.lineart.crease_threshold = 0.0
ob_robot.location = (0.0, 24.84, 2.5)
ob_robot.scale = (2.5, 2.5, 2.5)
ob_robot.lineart.crease_threshold = 0.0
ob_exitdoor.location = (0.0, 80.56, 4.0)
ob_exitdoor.scale = (2.5, 2.5, 4.0)
ob_exitdoor.lineart.crease_threshold = 0.0
ob_exitdoor_001.location = (0.0, 80.56, 4.0)
ob_exitdoor_001.scale = (2.5, 2.5, 4.0)
ob_exitdoor_001.lineart.crease_threshold = 0.0
ob_circle_002.parent = ob_enviroment
ob_circle_002.location = (0.0, 0.0, -2.0)
ob_circle_002.rotation_euler = (0.0, -0.0, 0.3927)
ob_circle_002.lineart.crease_threshold = 0.0
ob_circle_003.parent = ob_enviroment
ob_circle_003.location = (0.0, 50.0, -2.0)
ob_circle_003.rotation_euler = (0.0, -0.0, 0.3927)
ob_circle_003.lineart.crease_threshold = 0.0
ob_cube_002.parent = ob_enviroment
ob_cube_002.location = (0.0, 25.0, -1.0)
ob_cube_002.scale = (8.0, 7.233, 1.0)
ob_cube_002.lineart.crease_threshold = 0.0

# ---- collection membership
col_collection.objects.link(ob_circle)
col_collection.objects.link(ob_cube)
col_collection.objects.link(ob_cube_001)
col_collection.objects.link(ob_circle_001)
col_collection.objects.link(ob_kitchentop_003)
col_collection.objects.link(ob_oven)
col_collection.objects.link(ob_kitchentop_002)
col_collection.objects.link(ob_kitchentop_001)
col_collection.objects.link(ob_kitchentop)
col_collection.objects.link(ob_cabinet_001)
col_collection.objects.link(ob_cabinet_002)
col_collection.objects.link(ob_cabinet)
col_collection.objects.link(ob_enviroment)
col_collection.objects.link(ob_kitchentops)
col_collection.objects.link(ob_cabinets)
col_collection.objects.link(ob_robot)
col_collection.objects.link(ob_exitdoor)
col_collection.objects.link(ob_exitdoor_001)
col_collection.objects.link(ob_circle_002)
col_collection.objects.link(ob_circle_003)
col_collection.objects.link(ob_cube_002)

# ---- scene / render settings (as saved in the file)
scene.frame_start = 1; scene.frame_end = 250; scene.frame_set(14)
scene.render.engine = 'BLENDER_EEVEE_NEXT'
scene.cycles.use_denoising = False
scene.cycles.samples = 128
scene.cycles.sampling_pattern = 'TABULATED_SOBOL'
scene.cycles.use_adaptive_sampling = False
scene.cycles.use_light_tree = False
scene.view_settings.view_transform = 'Filmic'
bpy.context.view_layer.update()

# ---- added for rendering (the .blend has no active camera and no usable light): camera, sun
cam_auto = bpy.data.cameras.new('AutoCamera')
cam_auto.lens = 50.0
cam_auto.sensor_width = 36.0
cam_auto.clip_end = 1997.84
ob_auto_camera = bpy.data.objects.new('AutoCamera', cam_auto)
scene.collection.objects.link(ob_auto_camera)
ob_auto_camera.location = (113.837, -108.14, 100.07)
ob_auto_camera.rotation_euler = (1.09748, -7.21219e-08, 0.694738)
scene.camera = ob_auto_camera
light_auto_sun = bpy.data.lights.new('AutoSun', 'SUN')
light_auto_sun.energy = 3.0
light_auto_sun.angle = 0.0523599
ob_auto_sun = bpy.data.objects.new('AutoSun', light_auto_sun)
scene.collection.objects.link(ob_auto_sun)
ob_auto_sun.rotation_euler = (0.872665, 0.174533, 0.523599)
bpy.context.view_layer.update()
